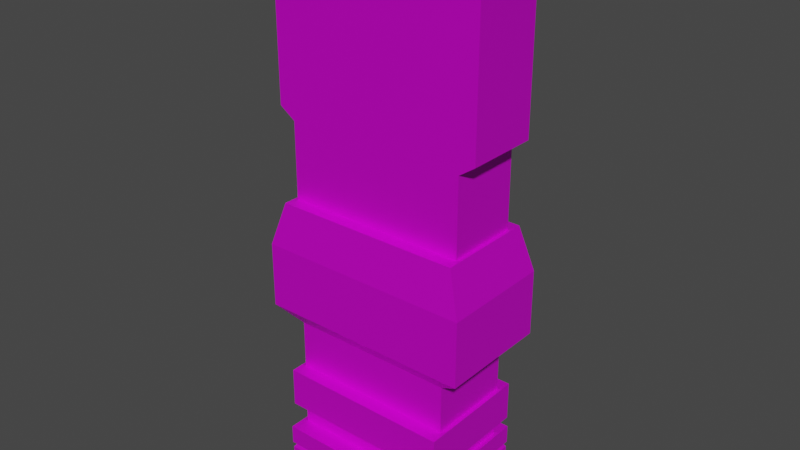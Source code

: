 # Source: BG_Building01.blend  (saved by Blender 2.92.15; exported with 4.5.12 LTS)
import bpy
from mathutils import Matrix  # noqa: F401  (used for matrix-valued properties, if any)

bpy.ops.wm.read_factory_settings(use_empty=True)
scene = bpy.context.scene
scene.name = 'Scene'

# ---- collections
col_collection = bpy.data.collections.new('Collection'); scene.collection.children.link(col_collection)

# ---- images (referenced by path relative to the original .blend; pixels are not part of the script)
import os
ASSET_DIR = os.environ.get("B2B_ASSET_DIR", "")  # directory of the original .blend (textures are referenced by path, not embedded)
HERE = os.path.dirname(os.path.abspath(__file__))  # packed textures are extracted next to this script under _unpacked/

def load_image(name, relpath, width, height, colorspace="sRGB"):
    """Load a texture the original file referenced (path relative to the .blend, or extracted next to this script)."""
    p = next((c for c in (os.path.join(HERE, relpath), os.path.join(ASSET_DIR, relpath)) if relpath and os.path.exists(c)), "")
    if p:
        img = bpy.data.images.load(p, check_existing=True)
        img.name = name
    else:  # same state as the original file: an image datablock whose file is absent (Cycles renders it pink)
        img = bpy.data.images.new(name, width, height)
        img.source = "FILE"
        img.filepath = "//" + (relpath or name)
    img.colorspace_settings.name = colorspace
    return img
img_bcluk5ah_png_001 = load_image('Bcluk5aH.png.001', 'Bcluk5aH.png', 1024, 1024, 'sRGB')

# ---- materials (node trees are filled in below, after node groups)
mat_gradientsprite = bpy.data.materials.new('GradientSprite')
mat_gradientsprite.use_transparent_shadow = False
mat_emmision = bpy.data.materials.new('Emmision')
mat_emmision.use_transparent_shadow = False

# ---- material node trees
mat_gradientsprite.use_nodes = True; mat_gradientsprite.node_tree.nodes.clear()
_N = mat_gradientsprite.node_tree.nodes; _L = mat_gradientsprite.node_tree.links
n0 = _N.new('ShaderNodeOutputMaterial'); n0.name = 'Material Output'; n0.location = (300, 300)
n1 = _N.new('ShaderNodeBsdfPrincipled'); n1.name = 'Principled BSDF'; n1.location = (10, 300)
n1.distribution = 'GGX'
n1.subsurface_method = 'BURLEY'
n1.inputs[1].default_value = 0.5
n1.inputs[3].default_value = 1.45
n1.inputs[27].default_value = (0.0, 0.0, 0.0, 1.0)
n1.inputs[28].default_value = 1.0
n2 = _N.new('ShaderNodeTexImage'); n2.name = 'Image Texture'; n2.location = (-405, 224)
n2.image = img_bcluk5ah_png_001
_L.new(n1.outputs[0], n0.inputs[0])
_L.new(n2.outputs[0], n1.inputs[0])
n0.is_active_output = True
mat_emmision.use_nodes = True; mat_emmision.node_tree.nodes.clear()
_N = mat_emmision.node_tree.nodes; _L = mat_emmision.node_tree.links
n0 = _N.new('ShaderNodeBsdfPrincipled'); n0.name = 'Principled BSDF'; n0.location = (10, 300)
n0.distribution = 'GGX'
n0.subsurface_method = 'BURLEY'
n0.inputs[0].default_value = (0.0, 0.3233, 0.8, 1.0)
n0.inputs[3].default_value = 1.45
n0.inputs[27].default_value = (0.0, 0.0, 0.0, 1.0)
n0.inputs[28].default_value = 1.0
n1 = _N.new('ShaderNodeOutputMaterial'); n1.name = 'Material Output'; n1.location = (300, 300)
_L.new(n0.outputs[0], n1.inputs[0])
n1.is_active_output = True

# ---- world
world_world = bpy.data.worlds.new('World'); scene.world = world_world
world_world.use_nodes = True; world_world.node_tree.nodes.clear()
_N = world_world.node_tree.nodes; _L = world_world.node_tree.links
n0 = _N.new('ShaderNodeOutputWorld'); n0.name = 'World Output'; n0.location = (300, 300)
n1 = _N.new('ShaderNodeBackground'); n1.name = 'Background'; n1.location = (10, 300)
n1.inputs[0].default_value = (0.05088, 0.05088, 0.05088, 1.0)
_L.new(n1.outputs[0], n0.inputs[0])
n0.is_active_output = True
world_world.color = (0.05088, 0.05088, 0.05088)
world_world.use_sun_shadow = False
world_world.sun_shadow_jitter_overblur = 0.0

# ---- meshes
me_cube_001 = bpy.data.meshes.new('Cube.001')
me_cube_001.from_pydata([(-23.38, -29.9, -0.1794), (-23.38, -29.9, -9.059), (-23.38, 9.171, -0.1794), (-23.38, 9.171, -9.059), (23.38, -29.9, -0.1794), (23.38, -29.9, -9.059), (23.38, 9.171, -0.1794), (23.38, 9.171, -9.059), (-22.71, 8.615, 0.6854), (22.71, 8.615, 0.6854), (22.71, -29.35, 0.6854), (-22.71, -29.35, 0.6854), (-23.51, 9.277, 1.468), (23.51, 9.277, 1.468), (23.51, -30.01, 1.468), (-23.51, -30.01, 1.468), (-22.18, 4.33, 6.933), (22.18, 4.33, 6.933), (22.18, -25.06, 6.933), (-22.18, -25.06, 6.933), (-23.51, 9.277, 6.933), (23.51, 9.277, 6.933), (23.51, -30.01, 6.933), (-23.51, -30.01, 6.933), (-22.18, 4.33, 11.94), (22.18, 4.33, 11.94), (22.18, -25.06, 11.94), (-22.18, -25.06, 11.94), (-25.13, 6.283, 12.53), (25.13, 6.283, 12.53), (25.13, -27.01, 12.53), (-25.13, -27.01, 12.53), (-24.06, 2.259, 23.93), (24.06, 2.259, 23.93), (24.06, -22.99, 23.93), (-24.06, -22.99, 23.93), (-25.13, 6.283, 23.93), (25.13, 6.283, 23.93), (25.13, -27.01, 23.93), (-25.13, -27.01, 23.93), (-24.06, 2.259, 38.07), (24.06, 2.259, 38.07), (24.06, -22.99, 38.07), (-24.06, -22.99, 38.07), (-31.1, 5.954, 43.0), (31.1, 5.954, 43.0), (31.1, -26.69, 43.0), (-31.1, -26.69, 43.0), (-31.1, 5.954, 61.85), (31.1, 5.954, 61.85), (31.1, -26.69, 61.85), (-31.1, -26.69, 61.85), (-26.24, 0.2633, 74.51), (26.24, 0.2633, 74.51), (26.24, -20.99, 74.51), (-26.24, -20.99, 74.51), (-27.21, 3.915, 74.51), (27.21, 3.915, 74.51), (27.21, -24.65, 74.51), (-27.21, -24.65, 74.51), (-26.24, 0.2633, 96.69), (26.24, 0.2633, 96.69), (26.24, -20.99, 96.69), (-26.24, -20.99, 96.69), (-30.85, 0.2633, 99.87), (30.85, 0.2633, 99.87), (30.85, -20.99, 99.87), (-30.85, -20.99, 99.87), (-26.79, 0.2633, 129.2), (26.79, 0.2633, 129.2), (30.85, -20.99, 125.2), (-30.85, -20.99, 125.2), (-31.1, -26.69, 52.43), (-31.1, 5.954, 52.43), (31.1, 5.954, 52.43), (31.1, -26.69, 52.43), (26.24, -20.99, 85.6), (-26.24, -20.99, 85.6), (-26.24, 0.2633, 85.6), (26.24, 0.2633, 85.6), (-30.85, -20.99, 108.3), (-30.85, -20.99, 116.7), (-30.85, 0.2633, 116.7), (-30.85, 0.2633, 108.3), (30.85, 0.2633, 108.3), (30.85, 0.2633, 116.7), (30.85, -20.99, 116.7), (30.85, -20.99, 108.3), (-15.08, 6.283, 12.53), (-5.026, 6.283, 12.53), (5.026, 6.283, 12.53), (15.08, 6.283, 12.53), (-15.08, 6.283, 23.93), (-5.026, 6.283, 23.93), (5.026, 6.283, 23.93), (15.08, 6.283, 23.93), (-14.43, 2.259, 23.93), (-4.811, 2.259, 23.93), (4.811, 2.259, 23.93), (14.43, 2.259, 23.93), (-14.43, 2.259, 38.07), (-4.811, 2.259, 38.07), (4.811, 2.259, 38.07), (14.43, 2.259, 38.07), (-18.66, 5.954, 43.0), (-6.22, 5.954, 43.0), (6.22, 5.954, 43.0), (18.66, 5.954, 43.0), (-18.66, 5.954, 61.85), (-6.22, 5.954, 61.85), (6.22, 5.954, 61.85), (18.66, 5.954, 61.85), (-16.33, 3.915, 74.51), (-5.442, 3.915, 74.51), (5.442, 3.915, 74.51), (16.33, 3.915, 74.51), (-15.74, 0.2633, 74.51), (-5.247, 0.2633, 74.51), (5.247, 0.2633, 74.51), (15.74, 0.2633, 74.51), (-15.74, 0.2633, 96.69), (-5.247, 0.2633, 96.69), (5.247, 0.2633, 96.69), (15.74, 0.2633, 96.69), (-18.51, 0.2633, 99.87), (-6.17, 0.2633, 99.87), (6.17, 0.2633, 99.87), (18.51, 0.2633, 99.87), (-18.51, 0.2633, 129.2), (-6.17, 0.2633, 129.2), (6.17, 0.2633, 129.2), (18.51, 0.2633, 129.2), (-18.66, 5.954, 52.43), (-6.22, 5.954, 52.43), (6.22, 5.954, 52.43), (18.66, 5.954, 52.43), (-15.74, 0.2633, 85.6), (-5.247, 0.2633, 85.6), (5.247, 0.2633, 85.6), (15.74, 0.2633, 85.6), (-18.51, 0.2633, 108.3), (-6.17, 0.2633, 108.3), (6.17, 0.2633, 108.3), (18.51, 0.2633, 108.3), (-18.51, 0.2633, 116.7), (-6.17, 0.2633, 116.7), (6.17, 0.2633, 116.7), (18.51, 0.2633, 116.7), (-16.45, 6.283, 13.91), (-23.76, 6.283, 13.91), (-23.76, 6.283, 22.56), (-16.45, 6.283, 22.56), (-15.81, 2.259, 25.31), (-22.68, 2.259, 25.31), (-22.68, 2.259, 36.69), (-15.81, 2.259, 36.69), (-20.03, 5.954, 53.8), (-29.72, 5.954, 53.8), (-29.72, 5.954, 60.48), (-20.03, 5.954, 60.48), (-17.12, 0.2633, 86.98), (-24.86, 0.2633, 86.98), (-24.86, 0.2633, 95.32), (-17.12, 0.2633, 95.32), (-19.88, 0.2633, 118.1), (-29.47, 0.2633, 118.1), (-29.47, 0.2633, 123.8), (-19.88, 0.2633, 123.8), (-20.03, 5.954, 44.38), (-29.72, 5.954, 44.38), (-29.72, 5.954, 51.05), (-20.03, 5.954, 51.05), (-17.12, 0.2633, 75.88), (-24.86, 0.2633, 75.88), (-24.86, 0.2633, 84.23), (-17.12, 0.2633, 84.23), (-19.88, 0.2633, 101.2), (-29.47, 0.2633, 101.2), (-29.47, 0.2633, 106.9), (-19.88, 0.2633, 106.9), (-19.88, 0.2633, 109.7), (-29.47, 0.2633, 109.7), (-29.47, 0.2633, 115.4), (-19.88, 0.2633, 115.4), (29.47, 0.2633, 109.7), (19.88, 0.2633, 109.7), (19.88, 0.2633, 115.4), (29.47, 0.2633, 115.4), (17.13, 0.2633, 109.7), (7.544, 0.2633, 109.7), (7.544, 0.2633, 115.4), (17.13, 0.2633, 115.4), (4.795, 0.2633, 109.7), (-4.795, 0.2633, 109.7), (-4.795, 0.2633, 115.4), (4.795, 0.2633, 115.4), (-7.544, 0.2633, 109.7), (-17.13, 0.2633, 109.7), (-17.13, 0.2633, 115.4), (-7.544, 0.2633, 115.4), (29.47, 0.2633, 101.2), (19.88, 0.2633, 101.2), (19.88, 0.2633, 106.9), (29.47, 0.2633, 106.9), (17.13, 0.2633, 101.2), (7.544, 0.2633, 101.2), (7.544, 0.2633, 106.9), (17.13, 0.2633, 106.9), (4.795, 0.2633, 101.2), (-4.795, 0.2633, 101.2), (-4.795, 0.2633, 106.9), (4.795, 0.2633, 106.9), (-7.544, 0.2633, 101.2), (-17.13, 0.2633, 101.2), (-17.13, 0.2633, 106.9), (-7.544, 0.2633, 106.9), (24.86, 0.2633, 75.88), (17.12, 0.2633, 75.88), (17.12, 0.2633, 84.23), (24.86, 0.2633, 84.23), (14.37, 0.2633, 75.88), (6.622, 0.2633, 75.88), (6.622, 0.2633, 84.23), (14.37, 0.2633, 84.23), (3.873, 0.2633, 75.88), (-3.873, 0.2633, 75.88), (-3.873, 0.2633, 84.23), (3.873, 0.2633, 84.23), (-6.622, 0.2633, 75.88), (-14.37, 0.2633, 75.88), (-14.37, 0.2633, 84.23), (-6.622, 0.2633, 84.23), (29.72, 5.954, 44.38), (20.03, 5.954, 44.38), (20.03, 5.954, 51.05), (29.72, 5.954, 51.05), (17.28, 5.954, 44.38), (7.594, 5.954, 44.38), (7.594, 5.954, 51.05), (17.28, 5.954, 51.05), (4.845, 5.954, 44.38), (-4.845, 5.954, 44.38), (-4.845, 5.954, 51.05), (4.845, 5.954, 51.05), (-7.594, 5.954, 44.38), (-17.28, 5.954, 44.38), (-17.28, 5.954, 51.05), (-7.594, 5.954, 51.05), (29.47, 0.2633, 118.1), (19.88, 0.2633, 118.1), (19.88, 0.2633, 123.8), (29.47, 0.2633, 123.8), (17.13, 0.2633, 118.1), (7.544, 0.2633, 118.1), (7.544, 0.2633, 123.8), (17.13, 0.2633, 123.8), (4.795, 0.2633, 118.1), (-4.795, 0.2633, 118.1), (-4.795, 0.2633, 123.8), (4.795, 0.2633, 123.8), (-7.544, 0.2633, 118.1), (-17.13, 0.2633, 118.1), (-17.13, 0.2633, 123.8), (-7.544, 0.2633, 123.8), (24.86, 0.2633, 86.98), (17.12, 0.2633, 86.98), (17.12, 0.2633, 95.32), (24.86, 0.2633, 95.32), (14.37, 0.2633, 86.98), (6.622, 0.2633, 86.98), (6.622, 0.2633, 95.32), (14.37, 0.2633, 95.32), (3.873, 0.2633, 86.98), (-3.873, 0.2633, 86.98), (-3.873, 0.2633, 95.32), (3.873, 0.2633, 95.32), (-6.622, 0.2633, 86.98), (-14.37, 0.2633, 86.98), (-14.37, 0.2633, 95.32), (-6.622, 0.2633, 95.32), (29.72, 5.954, 53.8), (20.03, 5.954, 53.8), (20.03, 5.954, 60.48), (29.72, 5.954, 60.48), (17.28, 5.954, 53.8), (7.594, 5.954, 53.8), (7.594, 5.954, 60.48), (17.28, 5.954, 60.48), (4.845, 5.954, 53.8), (-4.845, 5.954, 53.8), (-4.845, 5.954, 60.48), (4.845, 5.954, 60.48), (-7.594, 5.954, 53.8), (-17.28, 5.954, 53.8), (-17.28, 5.954, 60.48), (-7.594, 5.954, 60.48), (22.68, 2.259, 25.31), (15.81, 2.259, 25.31), (15.81, 2.259, 36.69), (22.68, 2.259, 36.69), (13.06, 2.259, 25.31), (6.186, 2.259, 25.31), (6.186, 2.259, 36.69), (13.06, 2.259, 36.69), (3.437, 2.259, 25.31), (-3.437, 2.259, 25.31), (-3.437, 2.259, 36.69), (3.437, 2.259, 36.69), (-6.186, 2.259, 25.31), (-13.06, 2.259, 25.31), (-13.06, 2.259, 36.69), (-6.186, 2.259, 36.69), (23.76, 6.283, 13.91), (16.45, 6.283, 13.91), (16.45, 6.283, 22.56), (23.76, 6.283, 22.56), (13.7, 6.283, 13.91), (6.401, 6.283, 13.91), (6.401, 6.283, 22.56), (13.7, 6.283, 22.56), (3.652, 6.283, 13.91), (-3.652, 6.283, 13.91), (-3.652, 6.283, 22.56), (3.652, 6.283, 22.56), (-6.401, 6.283, 13.91), (-13.7, 6.283, 13.91), (-13.7, 6.283, 22.56), (-6.401, 6.283, 22.56), (5.789, 4.824, 68.87), (5.735, 4.683, 69.74), (17.97, 5.354, 65.58), (17.81, 5.216, 66.44), (-17.53, 4.97, 67.96), (-17.35, 4.812, 68.94), (-29.53, 5.131, 66.96), (-30.02, 5.387, 65.38), (-5.996, 5.367, 65.5), (-6.049, 5.506, 64.64), (28.51, 4.595, 70.29), (28.25, 4.462, 71.11), (-13.41, 5.356, 65.57), (-13.74, 5.494, 64.71), (22.73, 4.668, 69.83), (23.25, 4.791, 69.07), (20.4, 5.207, 66.49), (20.86, 5.345, 65.64), (-18.44, 4.662, 69.87), (-18.79, 4.798, 69.03), (-25.75, 4.592, 70.3), (-25.44, 4.734, 69.42), (10.62, 5.239, 66.29), (10.1, 5.379, 65.42), (8.992, 4.748, 69.34), (8.432, 4.877, 68.54), (1.982, 4.607, 70.21), (2.294, 4.753, 69.31), (-2.868, 5.372, 65.47), (-2.512, 5.511, 64.6), (-5.676, 4.526, 41.1), (-5.795, 4.84, 41.51), (28.35, 4.512, 41.08), (28.92, 4.811, 41.48), (5.254, 3.419, 39.62), (5.135, 3.107, 39.2), (-26.06, 3.309, 39.47), (-25.65, 3.093, 39.18), (15.29, 3.007, 39.07), (15.64, 3.314, 39.48), (-15.65, 3.321, 39.49), (-16.06, 3.683, 39.97), (0.8029, 3.419, 39.62), (0.6473, 3.107, 39.2), (-2.702, 4.798, 41.46), (-2.863, 4.488, 41.04), (-9.493, 4.891, 41.58), (-9.149, 4.574, 41.16), (-10.25, 3.8, 40.13), (-9.938, 3.438, 39.64), (23.45, 4.935, 41.64), (23.66, 4.618, 41.22), (20.59, 3.243, 39.38), (20.8, 2.928, 38.96), (-19.84, 4.843, 41.52), (-19.61, 4.533, 41.1), (-24.95, 4.798, 41.46), (-24.61, 4.489, 41.05), (14.66, 3.328, 39.5), (14.37, 3.02, 39.08), (13.24, 4.703, 41.33), (12.94, 4.406, 40.93), (7.959, 4.985, 41.71), (8.233, 4.657, 41.27), (6.346, 3.419, 39.62), (6.637, 3.107, 39.2), (5.46, 0.2633, 97.43), (5.597, 0.2633, 97.9), (16.71, 0.2633, 97.81), (16.3, 0.2633, 97.34), (27.09, 0.2633, 97.28), (27.77, 0.2633, 97.75), (-16.22, 0.2633, 97.24), (-16.63, 0.2633, 97.71), (-28.18, 0.2633, 98.03), (-27.79, 0.2633, 97.76), (-5.857, 0.2633, 98.79), (-5.994, 0.2633, 99.27), (14.25, 0.2633, 97.86), (14.03, 0.2633, 97.39), (12.98, 0.2633, 99.34), (12.76, 0.2633, 98.86), (6.593, 0.2633, 99.2), (6.898, 0.2633, 98.73), (5.976, 0.2633, 97.9), (6.276, 0.2633, 97.42), (0.3693, 0.2633, 97.93), (0.1864, 0.2633, 97.46), (-1.251, 0.2633, 99.38), (-1.427, 0.2633, 98.9), (-8.746, 0.2633, 99.2), (-8.587, 0.2633, 98.73), (-10.74, 0.2633, 97.76), (-10.58, 0.2633, 97.28), (24.16, 0.2633, 97.77), (23.87, 0.2633, 97.29), (23.37, 0.2633, 99.2), (23.09, 0.2633, 98.71), (19.46, 0.2633, 99.05), (19.73, 0.2633, 98.58), (18.66, 0.2633, 97.76), (18.92, 0.2633, 97.28), (-19.39, 0.2633, 97.69), (-19.61, 0.2633, 97.21), (-20.88, 0.2633, 99.41), (-21.09, 0.2633, 98.93), (-27.3, 0.2633, 99.27), (-27.05, 0.2633, 98.8), (26.79, 0.2633, 147.6), (30.85, -20.99, 151.7), (-30.85, -20.99, 151.7), (-26.79, 0.2633, 147.6), (18.51, 0.2633, 125.2), (30.85, 0.2633, 125.2), (-30.85, 0.2633, 125.2), (-18.51, 0.2633, 125.2), (-6.17, 0.2633, 125.2), (6.17, 0.2633, 125.2), (30.85, 0.2633, 151.7), (-30.85, 0.2633, 151.7), (6.218, 0.2633, 138.9), (0.1744, 0.2633, 145.4), (-5.968, 0.2633, 138.9), (0.1744, 0.2633, 133.0), (-10.18, 0.2633, 138.9), (-16.22, 0.2633, 145.4), (-22.37, 0.2633, 138.9), (-16.22, 0.2633, 133.0), (-10.18, 0.4824, 138.9), (-16.22, 0.4824, 145.4), (-22.37, 0.4824, 138.9), (-16.22, 0.4824, 133.0), (22.28, 0.2633, 138.9), (16.24, 0.2633, 145.4), (10.09, 0.2633, 138.9), (16.24, 0.2633, 133.0), (22.28, 0.4824, 138.9), (16.24, 0.4824, 145.4), (10.09, 0.4824, 138.9), (16.24, 0.4824, 133.0), (-26.79, 0.2633, 134.5), (-26.79, 0.2633, 133.9), (-30.85, 0.2633, 130.9), (-30.85, 0.2633, 130.3), (30.85, 0.2633, 132.3), (30.85, 0.2633, 132.8), (26.79, 0.2633, 133.4), (26.79, 0.2633, 132.9), (24.99, 0.2633, 133.7), (25.1, 0.2633, 133.1), (20.52, 0.2633, 130.9), (20.67, 0.2633, 130.4), (13.16, 0.2633, 130.8), (12.96, 0.2633, 130.3), (9.488, 0.2633, 134.2), (9.275, 0.2633, 133.7), (6.019, 0.2633, 134.3), (6.238, 0.2633, 133.8), (2.426, 0.2633, 130.6), (2.641, 0.2633, 130.0), (-2.794, 0.2633, 130.8), (-3.096, 0.2633, 130.3), (-5.534, 0.2633, 135.3), (-5.834, 0.2633, 134.8), (-10.53, 0.2633, 135.5), (-10.26, 0.2633, 134.9), (-13.44, 0.2633, 131.1), (-13.16, 0.2633, 130.6), (-19.06, 0.2633, 131.1), (-19.35, 0.2633, 130.6), (-21.14, 0.2633, 134.4), (-21.39, 0.2633, 133.8), (-26.79, 0.2633, 144.1), (-26.79, 0.2633, 143.6), (-30.85, 0.2633, 146.9), (-30.85, 0.2633, 146.2), (22.13, 0.2633, 145.7), (21.64, 0.2633, 145.4), (26.79, 0.2633, 144.6), (26.79, 0.2633, 145.1), (-22.12, 0.2633, 145.7), (-22.56, 0.2633, 145.9), (30.85, 0.2633, 144.7), (30.85, 0.2633, 145.2), (-28.31, 0.2633, 144.0), (-28.52, 0.2633, 143.6), (20.29, 0.2633, 147.0), (20.14, 0.2633, 146.5), (13.54, 0.2633, 147.0), (13.69, 0.2633, 146.5), (9.498, 0.2633, 144.2), (9.643, 0.2633, 143.7), (5.626, 0.2633, 144.2), (5.431, 0.2633, 143.7), (2.773, 0.2633, 147.1), (2.576, 0.2633, 146.7), (-3.97, 0.2633, 147.2), (-3.758, 0.2633, 146.7), (-7.291, 0.2633, 143.3), (-7.095, 0.2633, 142.8), (-11.01, 0.2633, 143.7), (-11.22, 0.2633, 143.2), (-14.17, 0.2633, 147.0), (-14.37, 0.2633, 146.5), (-21.83, 0.2633, 147.1), (-21.57, 0.2633, 146.6), (23.14, 0.2633, 144.9), (22.99, 0.2633, 144.4), (-23.56, 0.2633, 144.2), (-23.29, 0.2633, 143.7)], [], [(7, 6, 4, 5), (1, 0, 2, 3), (2, 0, 11, 8), (4, 6, 9, 10), (12, 15, 23, 20), (8, 11, 15, 12), (10, 9, 13, 14), (16, 19, 27, 24), (14, 13, 21, 22), (17, 18, 22, 21), (19, 16, 20, 23), (26, 25, 29, 30), (18, 17, 25, 26), (24, 27, 31, 28), (148, 149, 150, 151), (28, 31, 39, 36), (30, 29, 37, 38), (99, 33, 37, 95), (33, 34, 38, 37), (35, 32, 36, 39), (152, 153, 154, 155), (32, 35, 43, 40), (34, 33, 41, 42), (73, 72, 51, 48), (100, 40, 365, 385, 383, 368), (361, 378, 380, 367, 107, 45), (75, 74, 49, 50), (156, 157, 158, 159), (109, 108, 332, 341, 337), (50, 49, 338, 339, 57, 58), (119, 53, 57, 115), (53, 54, 58, 57), (55, 52, 56, 59), (160, 161, 162, 163), (78, 77, 63, 60), (76, 79, 61, 62), (82, 81, 71, 442), (401, 430, 432, 434, 402, 64, 124), (121, 120, 400, 421, 419, 404), (507, 534, 504, 436), (86, 85, 441, 70), (164, 165, 166, 167), (168, 169, 170, 171), (46, 45, 74, 75), (44, 47, 72, 73), (54, 53, 79, 76), (52, 55, 77, 78), (172, 173, 174, 175), (176, 177, 178, 179), (180, 181, 182, 183), (66, 65, 84, 87), (87, 84, 85, 86), (64, 67, 80, 83), (83, 80, 81, 82), (80, 87, 86, 81), (67, 66, 87, 80), (184, 185, 186, 187), (188, 189, 190, 191), (192, 193, 194, 195), (196, 197, 198, 199), (200, 201, 202, 203), (204, 205, 206, 207), (208, 209, 210, 211), (212, 213, 214, 215), (55, 54, 76, 77), (216, 217, 218, 219), (220, 221, 222, 223), (224, 225, 226, 227), (228, 229, 230, 231), (47, 46, 75, 72), (232, 233, 234, 235), (236, 237, 238, 239), (240, 241, 242, 243), (244, 245, 246, 247), (248, 249, 250, 251), (252, 253, 254, 255), (256, 257, 258, 259), (260, 261, 262, 263), (81, 86, 70, 71), (69, 475, 472, 441), (62, 61, 398, 399, 65, 66), (399, 422, 424, 426, 428, 396, 127, 65), (123, 122, 394, 413, 411, 409, 407, 397), (60, 63, 67, 64, 402, 403), (63, 62, 66, 67), (264, 265, 266, 267), (268, 269, 270, 271), (272, 273, 274, 275), (276, 277, 278, 279), (54, 55, 59, 58), (52, 116, 112, 56), (116, 117, 113, 112), (117, 118, 114, 113), (118, 119, 115, 114), (333, 346, 348, 334, 56, 112), (339, 342, 344, 331, 115, 57), (111, 110, 328, 353, 351, 330), (48, 51, 59, 56, 334, 335), (77, 76, 62, 63), (280, 281, 282, 283), (284, 285, 286, 287), (288, 289, 290, 291), (292, 293, 294, 295), (72, 75, 50, 51), (51, 50, 58, 59), (43, 42, 46, 47), (296, 297, 298, 299), (300, 301, 302, 303), (304, 305, 306, 307), (308, 309, 310, 311), (42, 41, 360, 361, 45, 46), (369, 382, 384, 364, 44, 104), (41, 103, 366, 381, 379, 360), (102, 101, 358, 373, 371, 363), (34, 35, 39, 38), (32, 96, 92, 36), (96, 97, 93, 92), (97, 98, 94, 93), (98, 99, 95, 94), (312, 313, 314, 315), (316, 317, 318, 319), (320, 321, 322, 323), (324, 325, 326, 327), (35, 34, 42, 43), (25, 24, 28, 88, 89, 90, 91, 29), (27, 26, 30, 31), (31, 30, 38, 39), (17, 16, 24, 25), (19, 18, 26, 27), (18, 19, 23, 22), (16, 17, 21, 20), (13, 12, 20, 21), (15, 14, 22, 23), (11, 10, 14, 15), (6, 2, 8, 9), (0, 4, 10, 11), (9, 8, 12, 13), (2, 6, 7, 3), (4, 0, 1, 5), (5, 1, 3, 7), (88, 28, 149, 148), (28, 36, 150, 149), (36, 92, 151, 150), (92, 88, 148, 151), (96, 32, 153, 152), (32, 40, 154, 153), (40, 100, 155, 154), (100, 96, 152, 155), (132, 73, 157, 156), (73, 48, 158, 157), (48, 108, 159, 158), (108, 132, 156, 159), (136, 78, 161, 160), (78, 60, 162, 161), (60, 120, 163, 162), (120, 136, 160, 163), (144, 82, 165, 164), (82, 442, 166, 165), (442, 443, 167, 166), (443, 144, 164, 167), (104, 44, 169, 168), (44, 73, 170, 169), (73, 132, 171, 170), (132, 104, 168, 171), (116, 52, 173, 172), (52, 78, 174, 173), (78, 136, 175, 174), (136, 116, 172, 175), (124, 64, 177, 176), (64, 83, 178, 177), (83, 140, 179, 178), (140, 124, 176, 179), (140, 83, 181, 180), (83, 82, 182, 181), (82, 144, 183, 182), (144, 140, 180, 183), (84, 143, 185, 184), (143, 147, 186, 185), (147, 85, 187, 186), (85, 84, 184, 187), (143, 142, 189, 188), (142, 146, 190, 189), (146, 147, 191, 190), (147, 143, 188, 191), (142, 141, 193, 192), (141, 145, 194, 193), (145, 146, 195, 194), (146, 142, 192, 195), (141, 140, 197, 196), (140, 144, 198, 197), (144, 145, 199, 198), (145, 141, 196, 199), (65, 127, 201, 200), (127, 143, 202, 201), (143, 84, 203, 202), (84, 65, 200, 203), (127, 126, 205, 204), (126, 142, 206, 205), (142, 143, 207, 206), (143, 127, 204, 207), (126, 125, 209, 208), (125, 141, 210, 209), (141, 142, 211, 210), (142, 126, 208, 211), (125, 124, 213, 212), (124, 140, 214, 213), (140, 141, 215, 214), (141, 125, 212, 215), (53, 119, 217, 216), (119, 139, 218, 217), (139, 79, 219, 218), (79, 53, 216, 219), (119, 118, 221, 220), (118, 138, 222, 221), (138, 139, 223, 222), (139, 119, 220, 223), (118, 117, 225, 224), (117, 137, 226, 225), (137, 138, 227, 226), (138, 118, 224, 227), (117, 116, 229, 228), (116, 136, 230, 229), (136, 137, 231, 230), (137, 117, 228, 231), (45, 107, 233, 232), (107, 135, 234, 233), (135, 74, 235, 234), (74, 45, 232, 235), (107, 106, 237, 236), (106, 134, 238, 237), (134, 135, 239, 238), (135, 107, 236, 239), (106, 105, 241, 240), (105, 133, 242, 241), (133, 134, 243, 242), (134, 106, 240, 243), (105, 104, 245, 244), (104, 132, 246, 245), (132, 133, 247, 246), (133, 105, 244, 247), (85, 147, 249, 248), (147, 440, 250, 249), (440, 441, 251, 250), (441, 85, 248, 251), (147, 146, 253, 252), (146, 445, 254, 253), (445, 440, 255, 254), (440, 147, 252, 255), (146, 145, 257, 256), (145, 444, 258, 257), (444, 445, 259, 258), (445, 146, 256, 259), (145, 144, 261, 260), (144, 443, 262, 261), (443, 444, 263, 262), (444, 145, 260, 263), (79, 139, 265, 264), (139, 123, 266, 265), (123, 61, 267, 266), (61, 79, 264, 267), (139, 138, 269, 268), (138, 122, 270, 269), (122, 123, 271, 270), (123, 139, 268, 271), (138, 137, 273, 272), (137, 121, 274, 273), (121, 122, 275, 274), (122, 138, 272, 275), (137, 136, 277, 276), (136, 120, 278, 277), (120, 121, 279, 278), (121, 137, 276, 279), (74, 135, 281, 280), (135, 111, 282, 281), (111, 49, 283, 282), (49, 74, 280, 283), (135, 134, 285, 284), (134, 110, 286, 285), (110, 111, 287, 286), (111, 135, 284, 287), (134, 133, 289, 288), (133, 109, 290, 289), (109, 110, 291, 290), (110, 134, 288, 291), (133, 132, 293, 292), (132, 108, 294, 293), (108, 109, 295, 294), (109, 133, 292, 295), (33, 99, 297, 296), (99, 103, 298, 297), (103, 41, 299, 298), (41, 33, 296, 299), (99, 98, 301, 300), (98, 102, 302, 301), (102, 103, 303, 302), (103, 99, 300, 303), (98, 97, 305, 304), (97, 101, 306, 305), (101, 102, 307, 306), (102, 98, 304, 307), (97, 96, 309, 308), (96, 100, 310, 309), (100, 101, 311, 310), (101, 97, 308, 311), (29, 91, 313, 312), (91, 95, 314, 313), (95, 37, 315, 314), (37, 29, 312, 315), (91, 90, 317, 316), (90, 94, 318, 317), (94, 95, 319, 318), (95, 91, 316, 319), (90, 89, 321, 320), (89, 93, 322, 321), (93, 94, 323, 322), (94, 90, 320, 323), (89, 88, 325, 324), (88, 92, 326, 325), (92, 93, 327, 326), (93, 89, 324, 327), (108, 48, 335, 349, 347, 332), (49, 111, 330, 345, 343, 338), (336, 340, 333, 112, 113), (110, 109, 337, 357, 355, 328), (331, 350, 352, 329, 114, 115), (337, 341, 340, 336), (341, 332, 333, 340), (338, 343, 342, 339), (343, 345, 344, 342), (345, 330, 331, 344), (332, 347, 346, 333), (347, 349, 348, 346), (349, 335, 334, 348), (330, 351, 350, 331), (351, 353, 352, 350), (353, 328, 329, 352), (328, 355, 354, 329), (355, 357, 356, 354), (357, 337, 336, 356), (329, 354, 356, 336, 113, 114), (101, 100, 368, 377, 375, 358), (362, 370, 372, 359, 105, 106), (367, 386, 388, 390, 392, 362, 106, 107), (40, 43, 47, 44, 364, 365), (103, 102, 363, 393, 391, 389, 387, 366), (363, 371, 370, 362), (371, 373, 372, 370), (373, 358, 359, 372), (358, 375, 374, 359), (375, 377, 376, 374), (377, 368, 369, 376), (360, 379, 378, 361), (379, 381, 380, 378), (381, 366, 367, 380), (368, 383, 382, 369), (383, 385, 384, 382), (385, 365, 364, 384), (366, 387, 386, 367), (387, 389, 388, 386), (389, 391, 390, 388), (391, 393, 392, 390), (393, 363, 362, 392), (359, 374, 376, 369, 104, 105), (122, 121, 404, 417, 415, 394), (396, 406, 408, 410, 412, 395, 126, 127), (120, 60, 403, 435, 433, 431, 400), (61, 123, 397, 429, 427, 425, 423, 398), (405, 418, 420, 401, 124, 125), (397, 407, 406, 396), (407, 409, 408, 406), (409, 411, 410, 408), (411, 413, 412, 410), (413, 394, 395, 412), (394, 415, 414, 395), (415, 417, 416, 414), (417, 404, 405, 416), (404, 419, 418, 405), (419, 421, 420, 418), (421, 400, 401, 420), (398, 423, 422, 399), (423, 425, 424, 422), (425, 427, 426, 424), (427, 429, 428, 426), (429, 397, 396, 428), (400, 431, 430, 401), (431, 433, 432, 430), (433, 435, 434, 432), (435, 403, 402, 434), (395, 414, 416, 405, 125, 126), (438, 437, 446, 447), (70, 437, 438, 71), (511, 507, 436, 446), (131, 69, 441, 440), (68, 128, 443, 442), (128, 129, 444, 443), (129, 130, 445, 444), (130, 131, 440, 445), (436, 439, 447, 446), (131, 130, 129, 128, 68, 469, 499, 497, 495, 493, 491, 489, 487, 485, 483, 481, 479, 477, 475, 69), (473, 474, 506, 510), (449, 448, 451, 450), (453, 454, 455, 452), (457, 456, 459, 458), (454, 453, 457, 458), (455, 454, 458, 459), (453, 452, 456, 457), (452, 455, 459, 456), (465, 464, 467, 466), (462, 461, 465, 466), (463, 462, 466, 467), (461, 460, 464, 465), (460, 463, 467, 464), (474, 476, 478, 480, 482, 484, 486, 488, 490, 492, 494, 496, 498, 468, 501, 537, 508, 450, 451, 448, 505, 535, 506), (471, 469, 68, 442), (469, 471, 470, 468), (475, 477, 476, 474), (477, 479, 478, 476), (479, 481, 480, 478), (481, 483, 482, 480), (483, 485, 484, 482), (485, 487, 486, 484), (487, 489, 488, 486), (489, 491, 490, 488), (491, 493, 492, 490), (493, 495, 494, 492), (495, 497, 496, 494), (497, 499, 498, 496), (499, 469, 468, 498), (472, 475, 474, 473), (442, 71, 438, 447, 502, 503, 470, 471), (70, 441, 472, 473, 510, 511, 446, 437), (439, 500, 512, 502, 447), (436, 504, 514, 516, 518, 520, 522, 524, 526, 528, 530, 532, 509, 439), (508, 533, 531, 529, 527, 525, 523, 521, 519, 517, 515, 505, 448, 449, 450), (503, 513, 501, 468, 470), (510, 506, 507, 511), (501, 513, 512, 500), (513, 503, 502, 512), (505, 515, 514, 504), (515, 517, 516, 514), (517, 519, 518, 516), (519, 521, 520, 518), (521, 523, 522, 520), (523, 525, 524, 522), (525, 527, 526, 524), (527, 529, 528, 526), (529, 531, 530, 528), (531, 533, 532, 530), (533, 508, 509, 532), (506, 535, 534, 507), (535, 505, 504, 534), (508, 537, 536, 509), (537, 501, 500, 536), (509, 536, 500, 439)])
me_cube_001.polygons.foreach_set('material_index', [0, 0, 0, 0, 0, 0, 0, 0, 0, 0, 0, 0, 0, 0, 0, 0, 0, 0, 0, 0, 0, 0, 0, 0, 0, 0, 0, 0, 0, 0, 0, 0, 0, 0, 0, 0, 0, 0, 0, 0, 0, 0, 0, 0, 0, 0, 0, 0, 0, 0, 0, 0, 0, 0, 0, 0, 0, 0, 0, 0, 0, 0, 0, 0, 0, 0, 0, 0, 0, 0, 0, 0, 0, 0, 0, 0, 0, 0, 0, 0, 0, 0, 0, 0, 0, 0, 0, 0, 0, 0, 0, 0, 0, 0, 0, 0, 0, 0, 0, 0, 0, 0, 0, 0, 0, 0, 0, 0, 0, 0, 0, 0, 0, 0, 0, 0, 0, 0, 0, 0, 0, 0, 0, 0, 0, 0, 0, 0, 0, 0, 0, 0, 0, 0, 0, 0, 0, 0, 0, 0, 0, 0, 0, 0, 0, 0, 0, 0, 0, 0, 0, 0, 0, 0, 0, 0, 0, 0, 0, 0, 0, 0, 0, 0, 0, 0, 0, 0, 0, 0, 0, 0, 0, 0, 0, 0, 0, 0, 0, 0, 0, 0, 0, 0, 0, 0, 0, 0, 0, 0, 0, 0, 0, 0, 0, 0, 0, 0, 0, 0, 0, 0, 0, 0, 0, 0, 0, 0, 0, 0, 0, 0, 0, 0, 0, 0, 0, 0, 0, 0, 0, 0, 0, 0, 0, 0, 0, 0, 0, 0, 0, 0, 0, 0, 0, 0, 0, 0, 0, 0, 0, 0, 0, 0, 0, 0, 0, 0, 0, 0, 0, 0, 0, 0, 0, 0, 0, 0, 0, 0, 0, 0, 0, 0, 0, 0, 0, 0, 0, 0, 0, 0, 0, 0, 0, 0, 0, 0, 0, 0, 0, 0, 0, 0, 0, 0, 0, 0, 0, 0, 0, 0, 0, 0, 0, 0, 0, 0, 0, 0, 0, 0, 0, 0, 0, 0, 0, 0, 0, 0, 0, 0, 0, 0, 0, 0, 0, 0, 0, 0, 0, 0, 0, 0, 0, 1, 1, 1, 1, 1, 1, 1, 1, 1, 1, 1, 1, 1, 1, 0, 0, 0, 0, 0, 0, 1, 1, 1, 1, 1, 1, 1, 1, 1, 1, 1, 1, 1, 1, 1, 1, 1, 0, 0, 0, 0, 0, 0, 1, 1, 1, 1, 1, 1, 1, 1, 1, 1, 1, 1, 1, 1, 1, 1, 1, 1, 1, 1, 0, 0, 0, 0, 0, 0, 0, 0, 0, 0, 0, 0, 1, 1, 1, 1, 1, 1, 1, 1, 1, 1, 1, 1, 0, 0, 1, 1, 1, 1, 1, 1, 1, 1, 1, 1, 1, 1, 1, 1, 1, 0, 0, 0, 0, 0, 0, 1, 1, 1, 1, 1, 1, 1, 1, 1, 1, 1, 1, 1, 1, 1, 1, 1, 1, 0])
_uv = me_cube_001.uv_layers.new(name='UVMap')
_uv.uv.foreach_set('vector', [0.4375, 0.7344, 0.4375, 0.7344, 0.4375, 0.7344, 0.4375, 0.7344, 0.4375, 0.7344, 0.4375, 0.7344, 0.4375, 0.7344, 0.4375, 0.7344, 0.4375, 0.7344, 0.4375, 0.7344, 0.4375, 0.7344, 0.4375, 0.7344, 0.4375, 0.7344, 0.4375, 0.7344, 0.4375, 0.7344, 0.4375, 0.7344, 0.4375, 0.7344, 0.4375, 0.7344, 0.4375, 0.7344, 0.4375, 0.7344, 0.4375, 0.7344, 0.4375, 0.7344, 0.4375, 0.7344, 0.4375, 0.7344, 0.4375, 0.7344, 0.4375, 0.7344, 0.4375, 0.7344, 0.4375, 0.7344, 0.4375, 0.7344, 0.4375, 0.7344, 0.4375, 0.7344, 0.4375, 0.7344, 0.4375, 0.7344, 0.4375, 0.7344, 0.4375, 0.7344, 0.4375, 0.7344, 0.4375, 0.7344, 0.4375, 0.7344, 0.4375, 0.7344, 0.4375, 0.7344, 0.4375, 0.7344, 0.4375, 0.7344, 0.4375, 0.7344, 0.4375, 0.7344, 0.4375, 0.7344, 0.4375, 0.7344, 0.4375, 0.7344, 0.4375, 0.7344, 0.4375, 0.7344, 0.4375, 0.7344, 0.4375, 0.7344, 0.4375, 0.7344, 0.4375, 0.7344, 0.4375, 0.7344, 0.4375, 0.7344, 0.4375, 0.7344, 0.2969, 0.793, 0.2969, 0.793, 0.2969, 0.793, 0.2969, 0.793, 0.4375, 0.7344, 0.4375, 0.7344, 0.4375, 0.7344, 0.4375, 0.7344, 0.4375, 0.7344, 0.4375, 0.7344, 0.4375, 0.7344, 0.4375, 0.7344, 0.4375, 0.7344, 0.4375, 0.7344, 0.4375, 0.7344, 0.4375, 0.7344, 0.4375, 0.7344, 0.4375, 0.7344, 0.4375, 0.7344, 0.4375, 0.7344, 0.4375, 0.7344, 0.4375, 0.7344, 0.4375, 0.7344, 0.4375, 0.7344, 0.2969, 0.793, 0.2969, 0.793, 0.2969, 0.793, 0.2969, 0.793, 0.4375, 0.7344, 0.4375, 0.7344, 0.4375, 0.7344, 0.4375, 0.7344, 0.4375, 0.7344, 0.4375, 0.7344, 0.4375, 0.7344, 0.4375, 0.7344, 0.4375, 0.7344, 0.4375, 0.7344, 0.4375, 0.7344, 0.4375, 0.7344, 0.4375, 0.7344, 0.4375, 0.7344, 0.4375, 0.7344, 0.4375, 0.7344, 0.4375, 0.7344, 0.4375, 0.7344, 0.4375, 0.7344, 0.4375, 0.7344, 0.4375, 0.7344, 0.4375, 0.7344, 0.4375, 0.7344, 0.4375, 0.7344, 0.4375, 0.7344, 0.4375, 0.7344, 0.4375, 0.7344, 0.4375, 0.7344, 0.2969, 0.793, 0.2969, 0.793, 0.2969, 0.793, 0.2969, 0.793, 0.4375, 0.7344, 0.4375, 0.7344, 0.4375, 0.7344, 0.4375, 0.7344, 0.4375, 0.7344, 0.4375, 0.7344, 0.4375, 0.7344, 0.4375, 0.7344, 0.4375, 0.7344, 0.4375, 0.7344, 0.4375, 0.7344, 0.4375, 0.7344, 0.4375, 0.7344, 0.4375, 0.7344, 0.4375, 0.7344, 0.4375, 0.7344, 0.4375, 0.7344, 0.4375, 0.7344, 0.4375, 0.7344, 0.4375, 0.7344, 0.4375, 0.7344, 0.4375, 0.7344, 0.4375, 0.7344, 0.2969, 0.793, 0.2969, 0.793, 0.2969, 0.793, 0.2969, 0.793, 0.4375, 0.7344, 0.4375, 0.7344, 0.4375, 0.7344, 0.4375, 0.7344, 0.4375, 0.7344, 0.4375, 0.7344, 0.4375, 0.7344, 0.4375, 0.7344, 0.4375, 0.7344, 0.4375, 0.7344, 0.4375, 0.7344, 0.4375, 0.7344, 0.4375, 0.7344, 0.4375, 0.7344, 0.4375, 0.7344, 0.4375, 0.7344, 0.4375, 0.7344, 0.4375, 0.7344, 0.4375, 0.7344, 0.4375, 0.7344, 0.4375, 0.7344, 0.4375, 0.7344, 0.4375, 0.7344, 0.4375, 0.7344, 0.4375, 0.7344, 0.4375, 0.7344, 0.4375, 0.7344, 0.4375, 0.7344, 0.4375, 0.7344, 0.4375, 0.7344, 0.4375, 0.7344, 0.4375, 0.7344, 0.4375, 0.7344, 0.2969, 0.793, 0.2969, 0.793, 0.2969, 0.793, 0.2969, 0.793, 0.2969, 0.793, 0.2969, 0.793, 0.2969, 0.793, 0.2969, 0.793, 0.4375, 0.7344, 0.4375, 0.7344, 0.4375, 0.7344, 0.4375, 0.7344, 0.4375, 0.7344, 0.4375, 0.7344, 0.4375, 0.7344, 0.4375, 0.7344, 0.4375, 0.7344, 0.4375, 0.7344, 0.4375, 0.7344, 0.4375, 0.7344, 0.4375, 0.7344, 0.4375, 0.7344, 0.4375, 0.7344, 0.4375, 0.7344, 0.2969, 0.793, 0.2969, 0.793, 0.2969, 0.793, 0.2969, 0.793, 0.2969, 0.793, 0.2969, 0.793, 0.2969, 0.793, 0.2969, 0.793, 0.2969, 0.793, 0.2969, 0.793, 0.2969, 0.793, 0.2969, 0.793, 0.4375, 0.7344, 0.4375, 0.7344, 0.4375, 0.7344, 0.4375, 0.7344, 0.4375, 0.7344, 0.4375, 0.7344, 0.4375, 0.7344, 0.4375, 0.7344, 0.4375, 0.7344, 0.4375, 0.7344, 0.4375, 0.7344, 0.4375, 0.7344, 0.4375, 0.7344, 0.4375, 0.7344, 0.4375, 0.7344, 0.4375, 0.7344, 0.4375, 0.7344, 0.4375, 0.7344, 0.4375, 0.7344, 0.4375, 0.7344, 0.4375, 0.7344, 0.4375, 0.7344, 0.4375, 0.7344, 0.4375, 0.7344, 0.2969, 0.793, 0.2969, 0.793, 0.2969, 0.793, 0.2969, 0.793, 0.2969, 0.793, 0.2969, 0.793, 0.2969, 0.793, 0.2969, 0.793, 0.2969, 0.793, 0.2969, 0.793, 0.2969, 0.793, 0.2969, 0.793, 0.2969, 0.793, 0.2969, 0.793, 0.2969, 0.793, 0.2969, 0.793, 0.2969, 0.793, 0.2969, 0.793, 0.2969, 0.793, 0.2969, 0.793, 0.2969, 0.793, 0.2969, 0.793, 0.2969, 0.793, 0.2969, 0.793, 0.2969, 0.793, 0.2969, 0.793, 0.2969, 0.793, 0.2969, 0.793, 0.2969, 0.793, 0.2969, 0.793, 0.2969, 0.793, 0.2969, 0.793, 0.4375, 0.7344, 0.4375, 0.7344, 0.4375, 0.7344, 0.4375, 0.7344, 0.2969, 0.793, 0.2969, 0.793, 0.2969, 0.793, 0.2969, 0.793, 0.2969, 0.793, 0.2969, 0.793, 0.2969, 0.793, 0.2969, 0.793, 0.2969, 0.793, 0.2969, 0.793, 0.2969, 0.793, 0.2969, 0.793, 0.2969, 0.793, 0.2969, 0.793, 0.2969, 0.793, 0.2969, 0.793, 0.4375, 0.7344, 0.4375, 0.7344, 0.4375, 0.7344, 0.4375, 0.7344, 0.2969, 0.793, 0.2969, 0.793, 0.2969, 0.793, 0.2969, 0.793, 0.2969, 0.793, 0.2969, 0.793, 0.2969, 0.793, 0.2969, 0.793, 0.2969, 0.793, 0.2969, 0.793, 0.2969, 0.793, 0.2969, 0.793, 0.2969, 0.793, 0.2969, 0.793, 0.2969, 0.793, 0.2969, 0.793, 0.2969, 0.793, 0.2969, 0.793, 0.2969, 0.793, 0.2969, 0.793, 0.2969, 0.793, 0.2969, 0.793, 0.2969, 0.793, 0.2969, 0.793, 0.2969, 0.793, 0.2969, 0.793, 0.2969, 0.793, 0.2969, 0.793, 0.2969, 0.793, 0.2969, 0.793, 0.2969, 0.793, 0.2969, 0.793, 0.4375, 0.7344, 0.4375, 0.7344, 0.4375, 0.7344, 0.4375, 0.7344, 0.4375, 0.7344, 0.4375, 0.7344, 0.4375, 0.7344, 0.4375, 0.7344, 0.4375, 0.7344, 0.4375, 0.7344, 0.4375, 0.7344, 0.4375, 0.7344, 0.4375, 0.7344, 0.4375, 0.7344, 0.4375, 0.7344, 0.4375, 0.7344, 0.4375, 0.7344, 0.4375, 0.7344, 0.4375, 0.7344, 0.4375, 0.7344, 0.4375, 0.7344, 0.4375, 0.7344, 0.4375, 0.7344, 0.4375, 0.7344, 0.4375, 0.7344, 0.4375, 0.7344, 0.4375, 0.7344, 0.4375, 0.7344, 0.4375, 0.7344, 0.4375, 0.7344, 0.4375, 0.7344, 0.4375, 0.7344, 0.4375, 0.7344, 0.4375, 0.7344, 0.4375, 0.7344, 0.4375, 0.7344, 0.4375, 0.7344, 0.4375, 0.7344, 0.4375, 0.7344, 0.4375, 0.7344, 0.2969, 0.793, 0.2969, 0.793, 0.2969, 0.793, 0.2969, 0.793, 0.2969, 0.793, 0.2969, 0.793, 0.2969, 0.793, 0.2969, 0.793, 0.2969, 0.793, 0.2969, 0.793, 0.2969, 0.793, 0.2969, 0.793, 0.2969, 0.793, 0.2969, 0.793, 0.2969, 0.793, 0.2969, 0.793, 0.4375, 0.7344, 0.4375, 0.7344, 0.4375, 0.7344, 0.4375, 0.7344, 0.4375, 0.7344, 0.4375, 0.7344, 0.4375, 0.7344, 0.4375, 0.7344, 0.4375, 0.7344, 0.4375, 0.7344, 0.4375, 0.7344, 0.4375, 0.7344, 0.4375, 0.7344, 0.4375, 0.7344, 0.4375, 0.7344, 0.4375, 0.7344, 0.4375, 0.7344, 0.4375, 0.7344, 0.4375, 0.7344, 0.4375, 0.7344, 0.4375, 0.7344, 0.4375, 0.7344, 0.4375, 0.7344, 0.4375, 0.7344, 0.4375, 0.7344, 0.4375, 0.7344, 0.4375, 0.7344, 0.4375, 0.7344, 0.4375, 0.7344, 0.4375, 0.7344, 0.4375, 0.7344, 0.4375, 0.7344, 0.4375, 0.7344, 0.4375, 0.7344, 0.4375, 0.7344, 0.4375, 0.7344, 0.4375, 0.7344, 0.4375, 0.7344, 0.4375, 0.7344, 0.4375, 0.7344, 0.4375, 0.7344, 0.4375, 0.7344, 0.4375, 0.7344, 0.4375, 0.7344, 0.4375, 0.7344, 0.4375, 0.7344, 0.4375, 0.7344, 0.4375, 0.7344, 0.2969, 0.793, 0.2969, 0.793, 0.2969, 0.793, 0.2969, 0.793, 0.2969, 0.793, 0.2969, 0.793, 0.2969, 0.793, 0.2969, 0.793, 0.2969, 0.793, 0.2969, 0.793, 0.2969, 0.793, 0.2969, 0.793, 0.2969, 0.793, 0.2969, 0.793, 0.2969, 0.793, 0.2969, 0.793, 0.4375, 0.7344, 0.4375, 0.7344, 0.4375, 0.7344, 0.4375, 0.7344, 0.4375, 0.7344, 0.4375, 0.7344, 0.4375, 0.7344, 0.4375, 0.7344, 0.4375, 0.7344, 0.4375, 0.7344, 0.4375, 0.7344, 0.4375, 0.7344, 0.2969, 0.793, 0.2969, 0.793, 0.2969, 0.793, 0.2969, 0.793, 0.2969, 0.793, 0.2969, 0.793, 0.2969, 0.793, 0.2969, 0.793, 0.2969, 0.793, 0.2969, 0.793, 0.2969, 0.793, 0.2969, 0.793, 0.2969, 0.793, 0.2969, 0.793, 0.2969, 0.793, 0.2969, 0.793, 0.4375, 0.7344, 0.4375, 0.7344, 0.4375, 0.7344, 0.4375, 0.7344, 0.4375, 0.7344, 0.4375, 0.7344, 0.4375, 0.7344, 0.4375, 0.7344, 0.4375, 0.7344, 0.4375, 0.7344, 0.4375, 0.7344, 0.4375, 0.7344, 0.4375, 0.7344, 0.4375, 0.7344, 0.4375, 0.7344, 0.4375, 0.7344, 0.4375, 0.7344, 0.4375, 0.7344, 0.4375, 0.7344, 0.4375, 0.7344, 0.4375, 0.7344, 0.4375, 0.7344, 0.4375, 0.7344, 0.4375, 0.7344, 0.4375, 0.7344, 0.4375, 0.7344, 0.4375, 0.7344, 0.4375, 0.7344, 0.4375, 0.7344, 0.4375, 0.7344, 0.4375, 0.7344, 0.4375, 0.7344, 0.4375, 0.7344, 0.4375, 0.7344, 0.4375, 0.7344, 0.4375, 0.7344, 0.4375, 0.7344, 0.4375, 0.7344, 0.4375, 0.7344, 0.4375, 0.7344, 0.4375, 0.7344, 0.4375, 0.7344, 0.4375, 0.7344, 0.4375, 0.7344, 0.2969, 0.793, 0.2969, 0.793, 0.2969, 0.793, 0.2969, 0.793, 0.2969, 0.793, 0.2969, 0.793, 0.2969, 0.793, 0.2969, 0.793, 0.2969, 0.793, 0.2969, 0.793, 0.2969, 0.793, 0.2969, 0.793, 0.2969, 0.793, 0.2969, 0.793, 0.2969, 0.793, 0.2969, 0.793, 0.4375, 0.7344, 0.4375, 0.7344, 0.4375, 0.7344, 0.4375, 0.7344, 0.4375, 0.7344, 0.4375, 0.7344, 0.4375, 0.7344, 0.4375, 0.7344, 0.4375, 0.7344, 0.4375, 0.7344, 0.4375, 0.7344, 0.4375, 0.7344, 0.4375, 0.7344, 0.4375, 0.7344, 0.4375, 0.7344, 0.4375, 0.7344, 0.4375, 0.7344, 0.4375, 0.7344, 0.4375, 0.7344, 0.4375, 0.7344, 0.4375, 0.7344, 0.4375, 0.7344, 0.4375, 0.7344, 0.4375, 0.7344, 0.4375, 0.7344, 0.4375, 0.7344, 0.4375, 0.7344, 0.4375, 0.7344, 0.4375, 0.7344, 0.4375, 0.7344, 0.4375, 0.7344, 0.4375, 0.7344, 0.4375, 0.7344, 0.4375, 0.7344, 0.4375, 0.7344, 0.4375, 0.7344, 0.4375, 0.7344, 0.4375, 0.7344, 0.4375, 0.7344, 0.4375, 0.7344, 0.4375, 0.7344, 0.4375, 0.7344, 0.4375, 0.7344, 0.4375, 0.7344, 0.4375, 0.7344, 0.4375, 0.7344, 0.4375, 0.7344, 0.4375, 0.7344, 0.4375, 0.7344, 0.4375, 0.7344, 0.4375, 0.7344, 0.4375, 0.7344, 0.4375, 0.7344, 0.4375, 0.7344, 0.4375, 0.7344, 0.4375, 0.7344, 0.4375, 0.7344, 0.4375, 0.7344, 0.4375, 0.7344, 0.4375, 0.7344, 0.4375, 0.7344, 0.4375, 0.7344, 0.4375, 0.7344, 0.4375, 0.7344, 0.4375, 0.7344, 0.4375, 0.7344, 0.4375, 0.7344, 0.4375, 0.7344, 0.4375, 0.7344, 0.4375, 0.7344, 0.4375, 0.7344, 0.4375, 0.7344, 0.4375, 0.7344, 0.4375, 0.7344, 0.4375, 0.7344, 0.4375, 0.7344, 0.4375, 0.7344, 0.4375, 0.7344, 0.4375, 0.7344, 0.4375, 0.7344, 0.4375, 0.7344, 0.4375, 0.7344, 0.4375, 0.7344, 0.4375, 0.7344, 0.4375, 0.7344, 0.4375, 0.7344, 0.4375, 0.7344, 0.4375, 0.7344, 0.4375, 0.7344, 0.4375, 0.7344, 0.4375, 0.7344, 0.4375, 0.7344, 0.4375, 0.7344, 0.4375, 0.7344, 0.4375, 0.7344, 0.4375, 0.7344, 0.4375, 0.7344, 0.4375, 0.7344, 0.4375, 0.7344, 0.4375, 0.7344, 0.4375, 0.7344, 0.4375, 0.7344, 0.4375, 0.7344, 0.4375, 0.7344, 0.4375, 0.7344, 0.4375, 0.7344, 0.4375, 0.7344, 0.4375, 0.7344, 0.4375, 0.7344, 0.4375, 0.7344, 0.4375, 0.7344, 0.4375, 0.7344, 0.4375, 0.7344, 0.4375, 0.7344, 0.4375, 0.7344, 0.4375, 0.7344, 0.4375, 0.7344, 0.4375, 0.7344, 0.4375, 0.7344, 0.4375, 0.7344, 0.4375, 0.7344, 0.4375, 0.7344, 0.4375, 0.7344, 0.4375, 0.7344, 0.4375, 0.7344, 0.4375, 0.7344, 0.4375, 0.7344, 0.4375, 0.7344, 0.4375, 0.7344, 0.4375, 0.7344, 0.4375, 0.7344, 0.4375, 0.7344, 0.4375, 0.7344, 0.4375, 0.7344, 0.4375, 0.7344, 0.4375, 0.7344, 0.4375, 0.7344, 0.4375, 0.7344, 0.4375, 0.7344, 0.4375, 0.7344, 0.4375, 0.7344, 0.4375, 0.7344, 0.4375, 0.7344, 0.4375, 0.7344, 0.4375, 0.7344, 0.4375, 0.7344, 0.4375, 0.7344, 0.4375, 0.7344, 0.4375, 0.7344, 0.4375, 0.7344, 0.4375, 0.7344, 0.4375, 0.7344, 0.4375, 0.7344, 0.4375, 0.7344, 0.4375, 0.7344, 0.4375, 0.7344, 0.4375, 0.7344, 0.4375, 0.7344, 0.4375, 0.7344, 0.4375, 0.7344, 0.4375, 0.7344, 0.4375, 0.7344, 0.4375, 0.7344, 0.4375, 0.7344, 0.4375, 0.7344, 0.4375, 0.7344, 0.4375, 0.7344, 0.4375, 0.7344, 0.4375, 0.7344, 0.4375, 0.7344, 0.4375, 0.7344, 0.4375, 0.7344, 0.4375, 0.7344, 0.4375, 0.7344, 0.4375, 0.7344, 0.4375, 0.7344, 0.4375, 0.7344, 0.4375, 0.7344, 0.4375, 0.7344, 0.4375, 0.7344, 0.4375, 0.7344, 0.4375, 0.7344, 0.4375, 0.7344, 0.4375, 0.7344, 0.4375, 0.7344, 0.4375, 0.7344, 0.4375, 0.7344, 0.4375, 0.7344, 0.4375, 0.7344, 0.4375, 0.7344, 0.4375, 0.7344, 0.4375, 0.7344, 0.4375, 0.7344, 0.4375, 0.7344, 0.4375, 0.7344, 0.4375, 0.7344, 0.4375, 0.7344, 0.4375, 0.7344, 0.4375, 0.7344, 0.4375, 0.7344, 0.4375, 0.7344, 0.4375, 0.7344, 0.4375, 0.7344, 0.4375, 0.7344, 0.4375, 0.7344, 0.4375, 0.7344, 0.4375, 0.7344, 0.4375, 0.7344, 0.4375, 0.7344, 0.4375, 0.7344, 0.4375, 0.7344, 0.4375, 0.7344, 0.4375, 0.7344, 0.4375, 0.7344, 0.4375, 0.7344, 0.4375, 0.7344, 0.4375, 0.7344, 0.4375, 0.7344, 0.4375, 0.7344, 0.4375, 0.7344, 0.4375, 0.7344, 0.4375, 0.7344, 0.4375, 0.7344, 0.4375, 0.7344, 0.4375, 0.7344, 0.4375, 0.7344, 0.4375, 0.7344, 0.4375, 0.7344, 0.4375, 0.7344, 0.4375, 0.7344, 0.4375, 0.7344, 0.4375, 0.7344, 0.4375, 0.7344, 0.4375, 0.7344, 0.4375, 0.7344, 0.4375, 0.7344, 0.4375, 0.7344, 0.4375, 0.7344, 0.4375, 0.7344, 0.4375, 0.7344, 0.4375, 0.7344, 0.4375, 0.7344, 0.4375, 0.7344, 0.4375, 0.7344, 0.4375, 0.7344, 0.4375, 0.7344, 0.4375, 0.7344, 0.4375, 0.7344, 0.4375, 0.7344, 0.4375, 0.7344, 0.4375, 0.7344, 0.4375, 0.7344, 0.4375, 0.7344, 0.4375, 0.7344, 0.4375, 0.7344, 0.4375, 0.7344, 0.4375, 0.7344, 0.4375, 0.7344, 0.4375, 0.7344, 0.4375, 0.7344, 0.4375, 0.7344, 0.4375, 0.7344, 0.4375, 0.7344, 0.4375, 0.7344, 0.4375, 0.7344, 0.4375, 0.7344, 0.4375, 0.7344, 0.4375, 0.7344, 0.4375, 0.7344, 0.4375, 0.7344, 0.4375, 0.7344, 0.4375, 0.7344, 0.4375, 0.7344, 0.4375, 0.7344, 0.4375, 0.7344, 0.4375, 0.7344, 0.4375, 0.7344, 0.4375, 0.7344, 0.4375, 0.7344, 0.4375, 0.7344, 0.4375, 0.7344, 0.4375, 0.7344, 0.4375, 0.7344, 0.4375, 0.7344, 0.4375, 0.7344, 0.4375, 0.7344, 0.4375, 0.7344, 0.4375, 0.7344, 0.4375, 0.7344, 0.4375, 0.7344, 0.4375, 0.7344, 0.4375, 0.7344, 0.4375, 0.7344, 0.4375, 0.7344, 0.4375, 0.7344, 0.4375, 0.7344, 0.4375, 0.7344, 0.4375, 0.7344, 0.4375, 0.7344, 0.4375, 0.7344, 0.4375, 0.7344, 0.4375, 0.7344, 0.4375, 0.7344, 0.4375, 0.7344, 0.4375, 0.7344, 0.4375, 0.7344, 0.4375, 0.7344, 0.4375, 0.7344, 0.4375, 0.7344, 0.4375, 0.7344, 0.4375, 0.7344, 0.4375, 0.7344, 0.4375, 0.7344, 0.4375, 0.7344, 0.4375, 0.7344, 0.4375, 0.7344, 0.4375, 0.7344, 0.4375, 0.7344, 0.4375, 0.7344, 0.4375, 0.7344, 0.4375, 0.7344, 0.4375, 0.7344, 0.4375, 0.7344, 0.4375, 0.7344, 0.4375, 0.7344, 0.4375, 0.7344, 0.4375, 0.7344, 0.4375, 0.7344, 0.4375, 0.7344, 0.4375, 0.7344, 0.4375, 0.7344, 0.4375, 0.7344, 0.4375, 0.7344, 0.4375, 0.7344, 0.4375, 0.7344, 0.4375, 0.7344, 0.4375, 0.7344, 0.4375, 0.7344, 0.4375, 0.7344, 0.4375, 0.7344, 0.4375, 0.7344, 0.4375, 0.7344, 0.4375, 0.7344, 0.4375, 0.7344, 0.4375, 0.7344, 0.4375, 0.7344, 0.4375, 0.7344, 0.4375, 0.7344, 0.4375, 0.7344, 0.4375, 0.7344, 0.4375, 0.7344, 0.4375, 0.7344, 0.4375, 0.7344, 0.4375, 0.7344, 0.4375, 0.7344, 0.4375, 0.7344, 0.4375, 0.7344, 0.4375, 0.7344, 0.4375, 0.7344, 0.4375, 0.7344, 0.4375, 0.7344, 0.4375, 0.7344, 0.4375, 0.7344, 0.4375, 0.7344, 0.4375, 0.7344, 0.4375, 0.7344, 0.4375, 0.7344, 0.4375, 0.7344, 0.4375, 0.7344, 0.4375, 0.7344, 0.4375, 0.7344, 0.4375, 0.7344, 0.4375, 0.7344, 0.4375, 0.7344, 0.4375, 0.7344, 0.4375, 0.7344, 0.4375, 0.7344, 0.4375, 0.7344, 0.4375, 0.7344, 0.4375, 0.7344, 0.4375, 0.7344, 0.4375, 0.7344, 0.4375, 0.7344, 0.4375, 0.7344, 0.4375, 0.7344, 0.4375, 0.7344, 0.4375, 0.7344, 0.4375, 0.7344, 0.4375, 0.7344, 0.4375, 0.7344, 0.4375, 0.7344, 0.4375, 0.7344, 0.4375, 0.7344, 0.4375, 0.7344, 0.4375, 0.7344, 0.4375, 0.7344, 0.4375, 0.7344, 0.4375, 0.7344, 0.4375, 0.7344, 0.4375, 0.7344, 0.4375, 0.7344, 0.4375, 0.7344, 0.4375, 0.7344, 0.4375, 0.7344, 0.4375, 0.7344, 0.4375, 0.7344, 0.4375, 0.7344, 0.4375, 0.7344, 0.4375, 0.7344, 0.4375, 0.7344, 0.4375, 0.7344, 0.4375, 0.7344, 0.4375, 0.7344, 0.4375, 0.7344, 0.4375, 0.7344, 0.4375, 0.7344, 0.4375, 0.7344, 0.4375, 0.7344, 0.4375, 0.7344, 0.4375, 0.7344, 0.4375, 0.7344, 0.4375, 0.7344, 0.4375, 0.7344, 0.4375, 0.7344, 0.4375, 0.7344, 0.4375, 0.7344, 0.4375, 0.7344, 0.4375, 0.7344, 0.4375, 0.7344, 0.4375, 0.7344, 0.4375, 0.7344, 0.4375, 0.7344, 0.4375, 0.7344, 0.4375, 0.7344, 0.4375, 0.7344, 0.4375, 0.7344, 0.4375, 0.7344, 0.4375, 0.7344, 0.4375, 0.7344, 0.4375, 0.7344, 0.4375, 0.7344, 0.4375, 0.7344, 0.4375, 0.7344, 0.4375, 0.7344, 0.4375, 0.7344, 0.4375, 0.7344, 0.4375, 0.7344, 0.4375, 0.7344, 0.4375, 0.7344, 0.4375, 0.7344, 0.4375, 0.7344, 0.4375, 0.7344, 0.4375, 0.7344, 0.4375, 0.7344, 0.4375, 0.7344, 0.4375, 0.7344, 0.4375, 0.7344, 0.4375, 0.7344, 0.4375, 0.7344, 0.4375, 0.7344, 0.4375, 0.7344, 0.4375, 0.7344, 0.4375, 0.7344, 0.4375, 0.7344, 0.4375, 0.7344, 0.4375, 0.7344, 0.4375, 0.7344, 0.4375, 0.7344, 0.4375, 0.7344, 0.4375, 0.7344, 0.4375, 0.7344, 0.4375, 0.7344, 0.4375, 0.7344, 0.4375, 0.7344, 0.4375, 0.7344, 0.4375, 0.7344, 0.4375, 0.7344, 0.4375, 0.7344, 0.4375, 0.7344, 0.4375, 0.7344, 0.4375, 0.7344, 0.4375, 0.7344, 0.4375, 0.7344, 0.4375, 0.7344, 0.4375, 0.7344, 0.4375, 0.7344, 0.4375, 0.7344, 0.4375, 0.7344, 0.4375, 0.7344, 0.4375, 0.7344, 0.4375, 0.7344, 0.4375, 0.7344, 0.4375, 0.7344, 0.4375, 0.7344, 0.4375, 0.7344, 0.4375, 0.7344, 0.4375, 0.7344, 0.4375, 0.7344, 0.4375, 0.7344, 0.4375, 0.7344, 0.4375, 0.7344, 0.4375, 0.7344, 0.4375, 0.7344, 0.4375, 0.7344, 0.4375, 0.7344, 0.4375, 0.7344, 0.4375, 0.7344, 0.4375, 0.7344, 0.4375, 0.7344, 0.4375, 0.7344, 0.4375, 0.7344, 0.4375, 0.7344, 0.4375, 0.7344, 0.4375, 0.7344, 0.4375, 0.7344, 0.4375, 0.7344, 0.4375, 0.7344, 0.4375, 0.7344, 0.4375, 0.7344, 0.4375, 0.7344, 0.4375, 0.7344, 0.4375, 0.7344, 0.4375, 0.7344, 0.4375, 0.7344, 0.4375, 0.7344, 0.4375, 0.7344, 0.4375, 0.7344, 0.4375, 0.7344, 0.4375, 0.7344, 0.4375, 0.7344, 0.4375, 0.7344, 0.4375, 0.7344, 0.4375, 0.7344, 0.4375, 0.7344, 0.4375, 0.7344, 0.4375, 0.7344, 0.4375, 0.7344, 0.4375, 0.7344, 0.4375, 0.7344, 0.4375, 0.7344, 0.4375, 0.7344, 0.4375, 0.7344, 0.4375, 0.7344, 0.4375, 0.7344, 0.4375, 0.7344, 0.4375, 0.7344, 0.4375, 0.7344, 0.4375, 0.7344, 0.4375, 0.7344, 0.4375, 0.7344, 0.4375, 0.7344, 0.4375, 0.7344, 0.4375, 0.7344, 0.4375, 0.7344, 0.4375, 0.7344, 0.4375, 0.7344, 0.4375, 0.7344, 0.4375, 0.7344, 0.4375, 0.7344, 0.4375, 0.7344, 0.4375, 0.7344, 0.4375, 0.7344, 0.4375, 0.7344, 0.4375, 0.7344, 0.4375, 0.7344, 0.4375, 0.7344, 0.4375, 0.7344, 0.4375, 0.7344, 0.4375, 0.7344, 0.4375, 0.7344, 0.4375, 0.7344, 0.4375, 0.7344, 0.4375, 0.7344, 0.4375, 0.7344, 0.4375, 0.7344, 0.4375, 0.7344, 0.4375, 0.7344, 0.4375, 0.7344, 0.4375, 0.7344, 0.4375, 0.7344, 0.4375, 0.7344, 0.4375, 0.7344, 0.4375, 0.7344, 0.4375, 0.7344, 0.4375, 0.7344, 0.4375, 0.7344, 0.4375, 0.7344, 0.4375, 0.7344, 0.4375, 0.7344, 0.4375, 0.7344, 0.4375, 0.7344, 0.4375, 0.7344, 0.4375, 0.7344, 0.4375, 0.7344, 0.4375, 0.7344, 0.4375, 0.7344, 0.4375, 0.7344, 0.4375, 0.7344, 0.4375, 0.7344, 0.4375, 0.7344, 0.4375, 0.7344, 0.4375, 0.7344, 0.4375, 0.7344, 0.4375, 0.7344, 0.4375, 0.7344, 0.4375, 0.7344, 0.4375, 0.7344, 0.4375, 0.7344, 0.4375, 0.7344, 0.4375, 0.7344, 0.4375, 0.7344, 0.4375, 0.7344, 0.4375, 0.7344, 0.4375, 0.7344, 0.4375, 0.7344, 0.4375, 0.7344, 0.4375, 0.7344, 0.4375, 0.7344, 0.4375, 0.7344, 0.4375, 0.7344, 0.4375, 0.7344, 0.4375, 0.7344, 0.4375, 0.7344, 0.4375, 0.7344, 0.4375, 0.7344, 0.4375, 0.7344, 0.4375, 0.7344, 0.4375, 0.7344, 0.4375, 0.7344, 0.4375, 0.7344, 0.4375, 0.7344, 0.4375, 0.7344, 0.4375, 0.7344, 0.4375, 0.7344, 0.4375, 0.7344, 0.4375, 0.7344, 0.4375, 0.7344, 0.4375, 0.7344, 0.4375, 0.7344, 0.4375, 0.7344, 0.4375, 0.7344, 0.4375, 0.7344, 0.4375, 0.7344, 0.4375, 0.7344, 0.4375, 0.7344, 0.4375, 0.7344, 0.4375, 0.7344, 0.4375, 0.7344, 0.4375, 0.7344, 0.4375, 0.7344, 0.4375, 0.7344, 0.4375, 0.7344, 0.4375, 0.7344, 0.4375, 0.7344, 0.4375, 0.7344, 0.4375, 0.7344, 0.4375, 0.7344, 0.4375, 0.7344, 0.4375, 0.7344, 0.4375, 0.7344, 0.4375, 0.7344, 0.4375, 0.7344, 0.4375, 0.7344, 0.4375, 0.7344, 0.4375, 0.7344, 0.4375, 0.7344, 0.4375, 0.7344, 0.4375, 0.7344, 0.4375, 0.7344, 0.4375, 0.7344, 0.4375, 0.7344, 0.4375, 0.7344, 0.4375, 0.7344, 0.4375, 0.7344, 0.4375, 0.7344, 0.4375, 0.7344, 0.4375, 0.7344, 0.4375, 0.7344, 0.4375, 0.7344, 0.4375, 0.7344, 0.4375, 0.7344, 0.4375, 0.7344, 0.4375, 0.7344, 0.4375, 0.7344, 0.4375, 0.7344, 0.4375, 0.7344, 0.4375, 0.7344, 0.4375, 0.7344, 0.4375, 0.7344, 0.4375, 0.7344, 0.4375, 0.7344, 0.4375, 0.7344, 0.4375, 0.7344, 0.4375, 0.7344, 0.4375, 0.7344, 0.4375, 0.7344, 0.4375, 0.7344, 0.4375, 0.7344, 0.4375, 0.7344, 0.4375, 0.7344, 0.4375, 0.7344, 0.4375, 0.7344, 0.4375, 0.7344, 0.4375, 0.7344, 0.4375, 0.7344, 0.4375, 0.7344, 0.4375, 0.7344, 0.4375, 0.7344, 0.4375, 0.7344, 0.4375, 0.7344, 0.4375, 0.7344, 0.4375, 0.7344, 0.4375, 0.7344, 0.4375, 0.7344, 0.4375, 0.7344, 0.4375, 0.7344, 0.4375, 0.7344, 0.4375, 0.7344, 0.4375, 0.7344, 0.4375, 0.7344, 0.4375, 0.7344, 0.4375, 0.7344, 0.4375, 0.7344, 0.4375, 0.7344, 0.4375, 0.7344, 0.4375, 0.7344, 0.4375, 0.7344, 0.4375, 0.7344, 0.4375, 0.7344, 0.4375, 0.7344, 0.4375, 0.7344, 0.4375, 0.7344, 0.4375, 0.7344, 0.4375, 0.7344, 0.4375, 0.7344, 0.4375, 0.7344, 0.4375, 0.7344, 0.4375, 0.7344, 0.4375, 0.7344, 0.4375, 0.7344, 0.4375, 0.7344, 0.4375, 0.7344, 0.4375, 0.7344, 0.4375, 0.7344, 0.4375, 0.7344, 0.4375, 0.7344, 0.4375, 0.7344, 0.4375, 0.7344, 0.4375, 0.7344, 0.4375, 0.7344, 0.4375, 0.7344, 0.4375, 0.7344, 0.4375, 0.7344, 0.4375, 0.7344, 0.4375, 0.7344, 0.4375, 0.7344, 0.4375, 0.7344, 0.4375, 0.7344, 0.4375, 0.7344, 0.4375, 0.7344, 0.4375, 0.7344, 0.4375, 0.7344, 0.4375, 0.7344, 0.4375, 0.7344, 0.4375, 0.7344, 0.4375, 0.7344, 0.4375, 0.7344, 0.4375, 0.7344, 0.4375, 0.7344, 0.4375, 0.7344, 0.4375, 0.7344, 0.4375, 0.7344, 0.4375, 0.7344, 0.4375, 0.7344, 0.4375, 0.7344, 0.4375, 0.7344, 0.4375, 0.7344, 0.4375, 0.7344, 0.4375, 0.7344, 0.4375, 0.7344, 0.4375, 0.7344, 0.4375, 0.7344, 0.4375, 0.7344, 0.4375, 0.7344, 0.4375, 0.7344, 0.4375, 0.7344, 0.4375, 0.7344, 0.4375, 0.7344, 0.4375, 0.7344, 0.4375, 0.7344, 0.4375, 0.7344, 0.4375, 0.7344, 0.4375, 0.7344, 0.4375, 0.7344, 0.4375, 0.7344, 0.4375, 0.7344, 0.4375, 0.7344, 0.4375, 0.7344, 0.4375, 0.7344, 0.4375, 0.7344, 0.4375, 0.7344, 0.4375, 0.7344, 0.4375, 0.7344, 0.4375, 0.7344, 0.4375, 0.7344, 0.4375, 0.7344, 0.4375, 0.7344, 0.4375, 0.7344, 0.4375, 0.7344, 0.4375, 0.7344, 0.4375, 0.7344, 0.4375, 0.7344, 0.4375, 0.7344, 0.4375, 0.7344, 0.4375, 0.7344, 0.4375, 0.7344, 0.4375, 0.7344, 0.4375, 0.7344, 0.4375, 0.7344, 0.4375, 0.7344, 0.4375, 0.7344, 0.4375, 0.7344, 0.4375, 0.7344, 0.4375, 0.7344, 0.4375, 0.7344, 0.4375, 0.7344, 0.4375, 0.7344, 0.4375, 0.7344, 0.4375, 0.7344, 0.4375, 0.7344, 0.4375, 0.7344, 0.4375, 0.7344, 0.4375, 0.7344, 0.4375, 0.7344, 0.4375, 0.7344, 0.4375, 0.7344, 0.4375, 0.7344, 0.4375, 0.7344, 0.4375, 0.7344, 0.4375, 0.7344, 0.4375, 0.7344, 0.4375, 0.7344, 0.4375, 0.7344, 0.4375, 0.7344, 0.4375, 0.7344, 0.4375, 0.7344, 0.4375, 0.7344, 0.4375, 0.7344, 0.4375, 0.7344, 0.4375, 0.7344, 0.4375, 0.7344, 0.4375, 0.7344, 0.4375, 0.7344, 0.4375, 0.7344, 0.4375, 0.7344, 0.4375, 0.7344, 0.4375, 0.7344, 0.4375, 0.7344, 0.4375, 0.7344, 0.4375, 0.7344, 0.4375, 0.7344, 0.4375, 0.7344, 0.4375, 0.7344, 0.4375, 0.7344, 0.4375, 0.7344, 0.4375, 0.7344, 0.4375, 0.7344, 0.4375, 0.7344, 0.4375, 0.7344, 0.4375, 0.7344, 0.4375, 0.7344, 0.4375, 0.7344, 0.4375, 0.7344, 0.4375, 0.7344, 0.4375, 0.7344, 0.4375, 0.7344, 0.4375, 0.7344, 0.4375, 0.7344, 0.4375, 0.7344, 0.4375, 0.7344, 0.4375, 0.7344, 0.4375, 0.7344, 0.4375, 0.7344, 0.4375, 0.7344, 0.4375, 0.7344, 0.4375, 0.7344, 0.4375, 0.7344, 0.4375, 0.7344, 0.4375, 0.7344, 0.4375, 0.7344, 0.4375, 0.7344, 0.4375, 0.7344, 0.4375, 0.7344, 0.4375, 0.7344, 0.4375, 0.7344, 0.4375, 0.7344, 0.4375, 0.7344, 0.4375, 0.7344, 0.4375, 0.7344, 0.4375, 0.7344, 0.4375, 0.7344, 0.4375, 0.7344, 0.4375, 0.7344, 0.4375, 0.7344, 0.4375, 0.7344, 0.4375, 0.7344, 0.4375, 0.7344, 0.4375, 0.7344, 0.4375, 0.7344, 0.4375, 0.7344, 0.4375, 0.7344, 0.4375, 0.7344, 0.4375, 0.7344, 0.4375, 0.7344, 0.4375, 0.7344, 0.4375, 0.7344, 0.4375, 0.7344, 0.4375, 0.7344, 0.4375, 0.7344, 0.4375, 0.7344, 0.4375, 0.7344, 0.4375, 0.7344, 0.4375, 0.7344, 0.4375, 0.7344, 0.4375, 0.7344, 0.4375, 0.7344, 0.4375, 0.7344, 0.4375, 0.7344, 0.4375, 0.7344, 0.4375, 0.7344, 0.4375, 0.7344, 0.4375, 0.7344, 0.4375, 0.7344, 0.4375, 0.7344, 0.4375, 0.7344, 0.4375, 0.7344, 0.4375, 0.7344, 0.4375, 0.7344, 0.4375, 0.7344, 0.4375, 0.7344, 0.4375, 0.7344, 0.4375, 0.7344, 0.4375, 0.7344, 0.4375, 0.7344, 0.4375, 0.7344, 0.4375, 0.7344, 0.4375, 0.7344, 0.4375, 0.7344, 0.4375, 0.7344, 0.4375, 0.7344, 0.4375, 0.7344, 0.4375, 0.7344, 0.4375, 0.7344, 0.4375, 0.7344, 0.4375, 0.7344, 0.4375, 0.7344, 0.4375, 0.7344, 0.4375, 0.7344, 0.4375, 0.7344, 0.4375, 0.7344, 0.4375, 0.7344, 0.4375, 0.7344, 0.4375, 0.7344, 0.4375, 0.7344, 0.4375, 0.7344, 0.4375, 0.7344, 0.4375, 0.7344, 0.4375, 0.7344, 0.4375, 0.7344, 0.4375, 0.7344, 0.4375, 0.7344, 0.4375, 0.7344, 0.4375, 0.7344, 0.4375, 0.7344, 0.4375, 0.7344, 0.4375, 0.7344, 0.4375, 0.7344, 0.4375, 0.7344, 0.4375, 0.7344, 0.4375, 0.7344, 0.4375, 0.7344, 0.4375, 0.7344, 0.4375, 0.7344, 0.4375, 0.7344, 0.4375, 0.7344, 0.4375, 0.7344, 0.4375, 0.7344, 0.4375, 0.7344, 0.4375, 0.7344, 0.4375, 0.7344, 0.4375, 0.7344, 0.4375, 0.7344, 0.4375, 0.7344, 0.4375, 0.7344, 0.4375, 0.7344, 0.4375, 0.7344, 0.4375, 0.7344, 0.4375, 0.7344, 0.4375, 0.7344, 0.4375, 0.7344, 0.4375, 0.7344, 0.4375, 0.7344, 0.4375, 0.7344, 0.4375, 0.7344, 0.4375, 0.7344, 0.4375, 0.7344, 0.4375, 0.7344, 0.4375, 0.7344, 0.4375, 0.7344, 0.4375, 0.7344, 0.4375, 0.7344, 0.4375, 0.7344, 0.4375, 0.7344, 0.4375, 0.7344, 0.4375, 0.7344, 0.4375, 0.7344, 0.4375, 0.7344, 0.4375, 0.7344, 0.4375, 0.7344, 0.4375, 0.7344, 0.4375, 0.7344, 0.4375, 0.7344, 0.4375, 0.7344, 0.4375, 0.7344, 0.4375, 0.7344, 0.4375, 0.7344, 0.4375, 0.7344, 0.4375, 0.7344, 0.4375, 0.7344, 0.4375, 0.7344, 0.4375, 0.7344, 0.4375, 0.7344, 0.4375, 0.7344, 0.4375, 0.7344, 0.4375, 0.7344, 0.4375, 0.7344, 0.4375, 0.7344, 0.4375, 0.7344, 0.4375, 0.7344, 0.4375, 0.7344, 0.4375, 0.7344, 0.4375, 0.7344, 0.4375, 0.7344, 0.4375, 0.7344, 0.4375, 0.7344, 0.4375, 0.7344, 0.4375, 0.7344, 0.4375, 0.7344, 0.4375, 0.7344, 0.4375, 0.7344, 0.4375, 0.7344, 0.4375, 0.7344, 0.4375, 0.7344, 0.4375, 0.7344, 0.4375, 0.7344, 0.4375, 0.7344, 0.4375, 0.7344, 0.4375, 0.7344, 0.4375, 0.7344, 0.4375, 0.7344, 0.4375, 0.7344, 0.4375, 0.7344, 0.4375, 0.7344, 0.4375, 0.7344, 0.4375, 0.7344, 0.4375, 0.7344, 0.4375, 0.7344, 0.4375, 0.7344, 0.4375, 0.7344, 0.4375, 0.7344, 0.4375, 0.7344, 0.4375, 0.7344, 0.4375, 0.7344, 0.4375, 0.7344, 0.4375, 0.7344, 0.4375, 0.7344, 0.4375, 0.7344, 0.4375, 0.7344, 0.4375, 0.7344, 0.4375, 0.7344, 0.4375, 0.7344, 0.4375, 0.7344, 0.4375, 0.7344, 0.4375, 0.7344, 0.4375, 0.7344, 0.4375, 0.7344, 0.4375, 0.7344, 0.4375, 0.7344, 0.4375, 0.7344, 0.4375, 0.7344, 0.4375, 0.7344, 0.4375, 0.7344, 0.4375, 0.7344, 0.4375, 0.7344, 0.4375, 0.7344, 0.4375, 0.7344, 0.4375, 0.7344, 0.4375, 0.7344, 0.4375, 0.7344, 0.4375, 0.7344, 0.4375, 0.7344, 0.4375, 0.7344, 0.4375, 0.7344, 0.4375, 0.7344, 0.4375, 0.7344, 0.4375, 0.7344, 0.4375, 0.7344, 0.4375, 0.7344, 0.4375, 0.7344, 0.4375, 0.7344, 0.4375, 0.7344, 0.4375, 0.7344, 0.4375, 0.7344, 0.4375, 0.7344, 0.4375, 0.7344, 0.4375, 0.7344, 0.4375, 0.7344, 0.4375, 0.7344, 0.4375, 0.7344, 0.4375, 0.7344, 0.4375, 0.7344, 0.4375, 0.7344, 0.4375, 0.7344, 0.4375, 0.7344, 0.4375, 0.7344, 0.4375, 0.7344, 0.4375, 0.7344, 0.4375, 0.7344, 0.4375, 0.7344, 0.4375, 0.7344, 0.4375, 0.7344, 0.4375, 0.7344, 0.4375, 0.7344, 0.4375, 0.7344, 0.4375, 0.7344, 0.4375, 0.7344, 0.4375, 0.7344, 0.4375, 0.7344, 0.4375, 0.7344, 0.4375, 0.7344, 0.4375, 0.7344, 0.4375, 0.7344, 0.4375, 0.7344, 0.4375, 0.7344, 0.4375, 0.7344, 0.4375, 0.7344, 0.4375, 0.7344, 0.4375, 0.7344, 0.4375, 0.7344, 0.4375, 0.7344, 0.4375, 0.7344, 0.4375, 0.7344, 0.4375, 0.7344, 0.4375, 0.7344, 0.4375, 0.7344, 0.4375, 0.7344, 0.4375, 0.7344, 0.4375, 0.7344, 0.4375, 0.7344, 0.4375, 0.7344, 0.4375, 0.7344, 0.4375, 0.7344, 0.4375, 0.7344, 0.4375, 0.7344, 0.4375, 0.7344, 0.4375, 0.7344, 0.4375, 0.7344, 0.4375, 0.7344, 0.4375, 0.7344, 0.4375, 0.7344, 0.4375, 0.7344, 0.4375, 0.7344, 0.4375, 0.7344, 0.4375, 0.7344, 0.4375, 0.7344, 0.4375, 0.7344, 0.4375, 0.7344, 0.4375, 0.7344, 0.4375, 0.7344, 0.4375, 0.7344, 0.4375, 0.7344, 0.4375, 0.7344, 0.4375, 0.7344, 0.4375, 0.7344, 0.4375, 0.7344, 0.4375, 0.7344, 0.4375, 0.7344, 0.4375, 0.7344, 0.4375, 0.7344, 0.4375, 0.7344, 0.4375, 0.7344, 0.4375, 0.7344, 0.4375, 0.7344, 0.4375, 0.7344, 0.4375, 0.7344, 0.4375, 0.7344, 0.4375, 0.7344, 0.4375, 0.7344, 0.4375, 0.7344, 0.4375, 0.7344, 0.4375, 0.7344, 0.4375, 0.7344, 0.4375, 0.7344, 0.4375, 0.7344, 0.4375, 0.7344, 0.4375, 0.7344, 0.4375, 0.7344, 0.4375, 0.7344, 0.4375, 0.7344, 0.4375, 0.7344, 0.4375, 0.7344, 0.4375, 0.7344, 0.4375, 0.7344, 0.4375, 0.7344, 0.4375, 0.7344, 0.4375, 0.7344, 0.4375, 0.7344, 0.4375, 0.7344, 0.4375, 0.7344, 0.4375, 0.7344, 0.4375, 0.7344, 0.4375, 0.7344, 0.4375, 0.7344, 0.4375, 0.7344, 0.4375, 0.7344, 0.4375, 0.7344, 0.4375, 0.7344, 0.4375, 0.7344, 0.4375, 0.7344, 0.4375, 0.7344, 0.4375, 0.7344, 0.4375, 0.7344, 0.4375, 0.7344, 0.4375, 0.7344, 0.4375, 0.7344, 0.4375, 0.7344, 0.4375, 0.7344, 0.4375, 0.7344, 0.4375, 0.7344, 0.4375, 0.7344, 0.4375, 0.7344, 0.4375, 0.7344, 0.4375, 0.7344, 0.4375, 0.7344, 0.4375, 0.7344, 0.4375, 0.7344, 0.4375, 0.7344, 0.4375, 0.7344, 0.4375, 0.7344, 0.4375, 0.7344, 0.4375, 0.7344, 0.4375, 0.7344, 0.4375, 0.7344, 0.4375, 0.7344, 0.4375, 0.7344, 0.4375, 0.7344, 0.4375, 0.7344, 0.4375, 0.7344, 0.4375, 0.7344, 0.4375, 0.7344, 0.4375, 0.7344, 0.4375, 0.7344, 0.4375, 0.7344, 0.4375, 0.7344, 0.4375, 0.7344, 0.4375, 0.7344, 0.4375, 0.7344, 0.4375, 0.7344, 0.4375, 0.7344, 0.4375, 0.7344, 0.4375, 0.7344, 0.4375, 0.7344, 0.4375, 0.7344, 0.4375, 0.7344, 0.4375, 0.7344, 0.4375, 0.7344, 0.4375, 0.7344, 0.4375, 0.7344, 0.4375, 0.7344, 0.4375, 0.7344, 0.4375, 0.7344, 0.4375, 0.7344, 0.4375, 0.7344, 0.4375, 0.7344, 0.4375, 0.7344, 0.4375, 0.7344, 0.4375, 0.7344, 0.4375, 0.7344, 0.4375, 0.7344, 0.4375, 0.7344, 0.4375, 0.7344, 0.4375, 0.7344, 0.4375, 0.7344, 0.4375, 0.7344, 0.4375, 0.7344, 0.4375, 0.7344, 0.4375, 0.7344, 0.4375, 0.7344, 0.4375, 0.7344, 0.4375, 0.7344, 0.4375, 0.7344, 0.4375, 0.7344, 0.4375, 0.7344, 0.4375, 0.7344, 0.4375, 0.7344, 0.4375, 0.7344, 0.4375, 0.7344, 0.4375, 0.7344, 0.4375, 0.7344, 0.4375, 0.7344, 0.4375, 0.7344, 0.4375, 0.7344, 0.4375, 0.7344, 0.4375, 0.7344, 0.4375, 0.7344, 0.4375, 0.7344, 0.4375, 0.7344, 0.4375, 0.7344, 0.4375, 0.7344, 0.4375, 0.7344, 0.4375, 0.7344, 0.4375, 0.7344, 0.4375, 0.7344, 0.4375, 0.7344, 0.4375, 0.7344, 0.4375, 0.7344, 0.4375, 0.7344, 0.4375, 0.7344, 0.4375, 0.7344, 0.4375, 0.7344, 0.4375, 0.7344, 0.4375, 0.7344, 0.4375, 0.7344, 0.4375, 0.7344, 0.4375, 0.7344, 0.4375, 0.7344, 0.4375, 0.7344, 0.4375, 0.7344, 0.4375, 0.7344, 0.4375, 0.7344, 0.4375, 0.7344, 0.4375, 0.7344, 0.4375, 0.7344, 0.4375, 0.7344, 0.4375, 0.7344, 0.4375, 0.7344, 0.4375, 0.7344, 0.4375, 0.7344, 0.4375, 0.7344, 0.4375, 0.7344, 0.4375, 0.7344, 0.4375, 0.7344, 0.4375, 0.7344, 0.4375, 0.7344, 0.4375, 0.7344, 0.4375, 0.7344, 0.4375, 0.7344, 0.4375, 0.7344, 0.4375, 0.7344, 0.4375, 0.7344, 0.4375, 0.7344, 0.4375, 0.7344, 0.4375, 0.7344, 0.4375, 0.7344, 0.4375, 0.7344, 0.4375, 0.7344, 0.4375, 0.7344, 0.4375, 0.7344, 0.4375, 0.7344, 0.4375, 0.7344, 0.4375, 0.7344, 0.4375, 0.7344, 0.4375, 0.7344, 0.4375, 0.7344, 0.4375, 0.7344, 0.4375, 0.7344, 0.4375, 0.7344, 0.4375, 0.7344, 0.4375, 0.7344, 0.4375, 0.7344, 0.4375, 0.7344, 0.4375, 0.7344, 0.4375, 0.7344, 0.4375, 0.7344, 0.4375, 0.7344, 0.4375, 0.7344, 0.4375, 0.7344, 0.4375, 0.7344, 0.4375, 0.7344, 0.4375, 0.7344, 0.4375, 0.7344, 0.4375, 0.7344, 0.4375, 0.7344, 0.4375, 0.7344, 0.4375, 0.7344, 0.4375, 0.7344, 0.4375, 0.7344, 0.4375, 0.7344, 0.4375, 0.7344, 0.4375, 0.7344, 0.4375, 0.7344, 0.4375, 0.7344, 0.4375, 0.7344, 0.4375, 0.7344, 0.4375, 0.7344, 0.4375, 0.7344, 0.4375, 0.7344, 0.4375, 0.7344, 0.4375, 0.7344, 0.4375, 0.7344, 0.4375, 0.7344, 0.4375, 0.7344, 0.4375, 0.7344, 0.4375, 0.7344, 0.4375, 0.7344, 0.4375, 0.7344, 0.4375, 0.7344, 0.4375, 0.7344, 0.4375, 0.7344, 0.4375, 0.7344, 0.4375, 0.7344, 0.4375, 0.7344, 0.4375, 0.7344, 0.4375, 0.7344, 0.4375, 0.7344, 0.4375, 0.7344, 0.4375, 0.7344, 0.4375, 0.7344, 0.4375, 0.7344, 0.4375, 0.7344, 0.4375, 0.7344, 0.4375, 0.7344, 0.4375, 0.7344, 0.4375, 0.7344, 0.4375, 0.7344, 0.4375, 0.7344, 0.4375, 0.7344, 0.4375, 0.7344])
me_cube_001.materials.append(mat_gradientsprite)
me_cube_001.materials.append(mat_emmision)
me_cube_001.use_remesh_fix_poles = True
me_cube_001.use_remesh_preserve_attributes = False
me_cube_001.use_mirror_vertex_groups = False
me_cube_001.update()

# ---- objects
ob_cube = bpy.data.objects.new('Cube', me_cube_001)

# ---- transforms, parenting, visibility, modifiers, constraints
ob_cube.location = (0.0, 0.0, 0.0)
ob_cube.lineart.crease_threshold = 0.0

# ---- collection membership
col_collection.objects.link(ob_cube)

# ---- scene / render settings (as saved in the file)
scene.frame_start = 1; scene.frame_end = 250; scene.frame_set(1)
scene.render.engine = 'BLENDER_EEVEE_NEXT'
scene.cycles.use_denoising = False
scene.cycles.samples = 128
scene.cycles.sampling_pattern = 'TABULATED_SOBOL'
scene.cycles.use_adaptive_sampling = False
scene.cycles.use_light_tree = False
scene.view_settings.view_transform = 'Filmic'
bpy.context.view_layer.update()

# ---- added for rendering (the .blend has no active camera and no usable light): camera, sun
cam_auto = bpy.data.cameras.new('AutoCamera')
cam_auto.lens = 50.0
cam_auto.sensor_width = 36.0
cam_auto.clip_end = 2870.68
ob_auto_camera = bpy.data.objects.new('AutoCamera', cam_auto)
scene.collection.objects.link(ob_auto_camera)
ob_auto_camera.location = (163.572, -206.652, 202.179)
ob_auto_camera.rotation_euler = (1.09748, -7.21219e-08, 0.694738)
scene.camera = ob_auto_camera
light_auto_sun = bpy.data.lights.new('AutoSun', 'SUN')
light_auto_sun.energy = 3.0
light_auto_sun.angle = 0.0523599
ob_auto_sun = bpy.data.objects.new('AutoSun', light_auto_sun)
scene.collection.objects.link(ob_auto_sun)
ob_auto_sun.rotation_euler = (0.872665, 0.174533, 0.523599)
bpy.context.view_layer.update()
